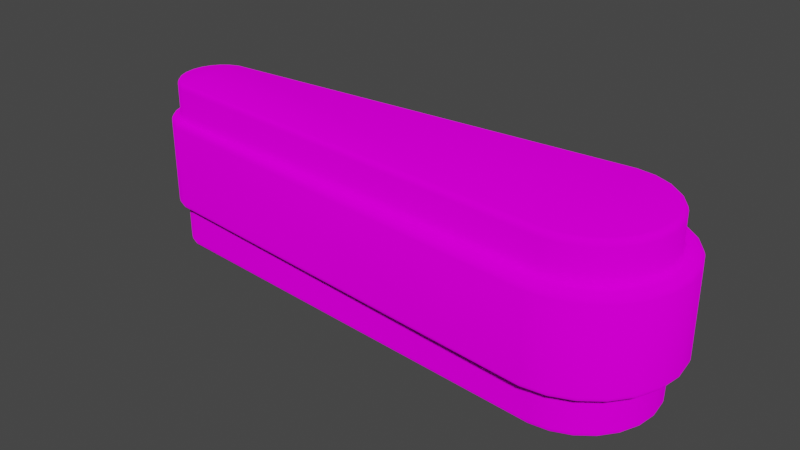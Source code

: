# Source: LeftFlipper.blend  (saved by Blender 2.82.7; exported with 4.5.12 LTS)
import bpy
from mathutils import Matrix  # noqa: F401  (used for matrix-valued properties, if any)

bpy.ops.wm.read_factory_settings(use_empty=True)
scene = bpy.context.scene
scene.name = 'Scene'

# ---- collections
col_collection = bpy.data.collections.new('Collection'); scene.collection.children.link(col_collection)

# ---- images (referenced by path relative to the original .blend; pixels are not part of the script)
import os
ASSET_DIR = os.environ.get("B2B_ASSET_DIR", "")  # directory of the original .blend (textures are referenced by path, not embedded)
HERE = os.path.dirname(os.path.abspath(__file__))  # packed textures are extracted next to this script under _unpacked/

def load_image(name, relpath, width, height, colorspace="sRGB"):
    """Load a texture the original file referenced (path relative to the .blend, or extracted next to this script)."""
    p = next((c for c in (os.path.join(HERE, relpath), os.path.join(ASSET_DIR, relpath)) if relpath and os.path.exists(c)), "")
    if p:
        img = bpy.data.images.load(p, check_existing=True)
        img.name = name
    else:  # same state as the original file: an image datablock whose file is absent (Cycles renders it pink)
        img = bpy.data.images.new(name, width, height)
        img.source = "FILE"
        img.filepath = "//" + (relpath or name)
    img.colorspace_settings.name = colorspace
    return img
img_starwarspinball_png = load_image('StarWarsPinball.png', 'StarWarsPinball.png', 1024, 1024, 'sRGB')

# ---- materials (node trees are filled in below, after node groups)
mat_material_001 = bpy.data.materials.new('Material.001')
mat_material_001.use_transparent_shadow = False

# ---- material node trees
mat_material_001.use_nodes = True; mat_material_001.node_tree.nodes.clear()
_N = mat_material_001.node_tree.nodes; _L = mat_material_001.node_tree.links
n0 = _N.new('ShaderNodeOutputMaterial'); n0.name = 'Material Output'; n0.location = (300, 300)
n1 = _N.new('ShaderNodeBsdfDiffuse'); n1.name = 'Diffuse BSDF'; n1.location = (115, 298)
n1.inputs[1].default_value = 0.5
n2 = _N.new('ShaderNodeTexImage'); n2.name = 'Image Texture'; n2.location = (-176, 328)
n2.image = img_starwarspinball_png
n3 = _N.new('ShaderNodeTexCoord'); n3.name = 'Texture Coordinate'; n3.location = (-395, 329)
_L.new(n1.outputs[0], n0.inputs[0])
_L.new(n2.outputs[0], n1.inputs[0])
_L.new(n3.outputs[2], n2.inputs[0])
n0.is_active_output = True

# ---- world
world_world = bpy.data.worlds.new('World'); scene.world = world_world
world_world.use_nodes = True; world_world.node_tree.nodes.clear()
_N = world_world.node_tree.nodes; _L = world_world.node_tree.links
n0 = _N.new('ShaderNodeOutputWorld'); n0.name = 'World Output'; n0.location = (300, 300)
n1 = _N.new('ShaderNodeBackground'); n1.name = 'Background'; n1.location = (10, 300)
n1.inputs[0].default_value = (0.05088, 0.05088, 0.05088, 1.0)
_L.new(n1.outputs[0], n0.inputs[0])
n0.is_active_output = True
world_world.color = (0.05088, 0.05088, 0.05088)
world_world.use_sun_shadow = False
world_world.sun_shadow_jitter_overblur = 0.0

# ---- meshes
me_cylinder_003 = bpy.data.meshes.new('Cylinder.003')
me_cylinder_003.from_pydata([(3.71e-09, 0.1308, -0.07113), (0.0, 0.1423, -0.05975), (1.855e-09, 0.1365, -0.06961), (4.968e-10, 0.1407, -0.06544), (0.0, 0.1423, 0.004219), (-1.095e-08, 0.1537, 0.0156), (-1.474e-09, 0.1438, 0.009909), (-5.482e-09, 0.148, 0.01407), (0.03385, 0.1263, -0.07113), (0.03682, 0.1374, -0.05975), (0.03533, 0.1319, -0.06961), (0.03642, 0.1359, -0.06544), (0.03979, 0.1485, 0.0156), (0.03682, 0.1374, 0.004219), (0.03831, 0.143, 0.01407), (0.03722, 0.1389, 0.009909), (0.06539, 0.1133, -0.07113), (0.07113, 0.1232, -0.05975), (0.06826, 0.1182, -0.06961), (0.07036, 0.1219, -0.06544), (0.07687, 0.1331, 0.0156), (0.07113, 0.1232, 0.004219), (0.074, 0.1282, 0.01407), (0.0719, 0.1245, 0.009909), (0.09248, 0.09248, -0.07113), (0.1006, 0.1006, -0.05975), (0.09654, 0.09654, -0.06961), (0.09951, 0.09951, -0.06544), (0.1087, 0.1087, 0.0156), (0.1006, 0.1006, 0.004219), (0.1047, 0.1047, 0.01407), (0.1017, 0.1017, 0.009909), (0.1133, 0.06539, -0.07113), (0.1232, 0.07113, -0.05975), (0.1182, 0.06826, -0.06961), (0.1219, 0.07036, -0.06544), (0.1331, 0.07687, 0.0156), (0.1232, 0.07113, 0.004219), (0.1282, 0.074, 0.01407), (0.1245, 0.0719, 0.009909), (0.1263, 0.03385, -0.07113), (0.1374, 0.03682, -0.05975), (0.1319, 0.03533, -0.06961), (0.1359, 0.03642, -0.06544), (0.1485, 0.03979, 0.0156), (0.1374, 0.03682, 0.004219), (0.143, 0.03831, 0.01407), (0.1389, 0.03722, 0.009909), (0.1308, 8.479e-09, -0.07113), (0.1423, 1.074e-08, -0.05975), (0.1365, 9.606e-09, -0.06961), (0.1407, 1.043e-08, -0.06544), (0.1537, -3.218e-08, 0.0156), (0.1423, 1.074e-08, 0.004219), (0.148, -1.072e-08, 0.01407), (0.1438, 4.993e-09, 0.009909), (0.1263, -0.03385, -0.07113), (0.1374, -0.03682, -0.05975), (0.1319, -0.03533, -0.06961), (0.1359, -0.03642, -0.06544), (0.1485, -0.03979, 0.0156), (0.1374, -0.03682, 0.004219), (0.143, -0.03831, 0.01407), (0.1389, -0.03722, 0.009909), (0.1133, -0.06539, -0.07113), (0.1232, -0.07113, -0.05975), (0.1182, -0.06826, -0.06961), (0.1219, -0.07036, -0.06544), (0.1331, -0.07687, 0.0156), (0.1232, -0.07113, 0.004219), (0.1282, -0.074, 0.01407), (0.1245, -0.0719, 0.009909), (0.09248, -0.09248, -0.07113), (0.1006, -0.1006, -0.05975), (0.09654, -0.09654, -0.06961), (0.09951, -0.09951, -0.06544), (0.1087, -0.1087, 0.0156), (0.1006, -0.1006, 0.004219), (0.1047, -0.1047, 0.01407), (0.1017, -0.1017, 0.009909), (0.06539, -0.1133, -0.07113), (0.07113, -0.1232, -0.05975), (0.06826, -0.1182, -0.06961), (0.07036, -0.1219, -0.06544), (0.07687, -0.1331, 0.0156), (0.07113, -0.1232, 0.004219), (0.074, -0.1282, 0.01407), (0.0719, -0.1245, 0.009909), (0.03385, -0.1263, -0.07113), (0.03682, -0.1374, -0.05975), (0.03533, -0.1319, -0.06961), (0.03642, -0.1359, -0.06544), (0.03979, -0.1485, 0.0156), (0.03682, -0.1374, 0.004219), (0.03831, -0.143, 0.01407), (0.03722, -0.1389, 0.009909), (4.756e-08, -0.1308, -0.07113), (5.54e-08, -0.1423, -0.05975), (5.146e-08, -0.1365, -0.06961), (5.434e-08, -0.1407, -0.06544), (4.892e-08, -0.1537, 0.0156), (5.54e-08, -0.1423, 0.004219), (5.215e-08, -0.148, 0.01407), (5.452e-08, -0.1438, 0.009909), (-0.8421, -0.06916, -0.07113), (-0.8438, -0.07523, -0.05975), (-0.843, -0.0722, -0.06961), (-0.8436, -0.07442, -0.06544), (-0.8454, -0.0813, 0.0156), (-0.8438, -0.07523, 0.004219), (-0.8446, -0.07827, 0.01407), (-0.844, -0.07605, 0.009909), (-0.8594, -0.06201, -0.07113), (-0.8626, -0.06745, -0.05975), (-0.861, -0.06473, -0.06961), (-0.8621, -0.06672, -0.06544), (-0.8657, -0.0729, 0.0156), (-0.8626, -0.06745, 0.004219), (-0.8641, -0.07017, 0.01407), (-0.863, -0.06818, 0.009909), (-0.8742, -0.05063, -0.07113), (-0.8787, -0.05508, -0.05975), (-0.8765, -0.05285, -0.06961), (-0.8781, -0.05448, -0.06544), (-0.8831, -0.05952, 0.0156), (-0.8787, -0.05508, 0.004219), (-0.8809, -0.0573, 0.01407), (-0.8793, -0.05567, 0.009909), (-0.8856, -0.0358, -0.07113), (-0.8911, -0.03894, -0.05975), (-0.8883, -0.03737, -0.06961), (-0.8903, -0.03852, -0.06544), (-0.8965, -0.04209, 0.0156), (-0.8911, -0.03894, 0.004219), (-0.8938, -0.04052, 0.01407), (-0.8918, -0.03936, 0.009909), (-0.8928, -0.01853, -0.07113), (-0.8988, -0.02016, -0.05975), (-0.8958, -0.01935, -0.06961), (-0.898, -0.01994, -0.06544), (-0.9049, -0.02179, 0.0156), (-0.8988, -0.02016, 0.004219), (-0.9019, -0.02097, 0.01407), (-0.8997, -0.02038, 0.009909), (-0.8952, 2.152e-07, -0.07113), (-0.9015, 2.094e-07, -0.05975), (-0.8984, 2.123e-07, -0.06961), (-0.9007, 2.101e-07, -0.06544), (-0.9078, 1.825e-07, 0.0156), (-0.9015, 2.094e-07, 0.004219), (-0.9046, 1.959e-07, 0.01407), (-0.9023, 2.057e-07, 0.009909), (-0.8928, 0.01853, -0.07113), (-0.8988, 0.02016, -0.05975), (-0.8958, 0.01935, -0.06961), (-0.898, 0.01994, -0.06544), (-0.9049, 0.02179, 0.0156), (-0.8988, 0.02016, 0.004219), (-0.9019, 0.02097, 0.01407), (-0.8997, 0.02038, 0.009909), (-0.8856, 0.0358, -0.07113), (-0.8911, 0.03894, -0.05975), (-0.8883, 0.03737, -0.06961), (-0.8903, 0.03852, -0.06544), (-0.8965, 0.04209, 0.0156), (-0.8911, 0.03894, 0.004219), (-0.8938, 0.04052, 0.01407), (-0.8918, 0.03937, 0.009909), (-0.8742, 0.05063, -0.07113), (-0.8787, 0.05508, -0.05975), (-0.8765, 0.05285, -0.06961), (-0.8781, 0.05448, -0.06544), (-0.8831, 0.05952, 0.0156), (-0.8787, 0.05508, 0.004219), (-0.8809, 0.0573, 0.01407), (-0.8793, 0.05567, 0.009909), (-0.8594, 0.06201, -0.07113), (-0.8626, 0.06745, -0.05975), (-0.861, 0.06473, -0.06961), (-0.8621, 0.06672, -0.06544), (-0.8657, 0.0729, 0.0156), (-0.8626, 0.06745, 0.004219), (-0.8641, 0.07017, 0.01407), (-0.863, 0.06818, 0.009909), (-0.8421, 0.06916, -0.07113), (-0.8438, 0.07523, -0.05975), (-0.843, 0.0722, -0.06961), (-0.8436, 0.07442, -0.06544), (-0.8454, 0.08131, 0.0156), (-0.8438, 0.07523, 0.004219), (-0.8446, 0.07827, 0.01407), (-0.844, 0.07605, 0.009909), (0.03682, 0.1374, 0.2075), (0.03979, 0.1485, 0.1962), (0.03722, 0.1389, 0.2018), (0.03831, 0.143, 0.1977), (-1.289e-08, 0.1537, 0.1962), (-1.199e-09, 0.1423, 0.2075), (-7.254e-09, 0.148, 0.1977), (-2.981e-09, 0.1438, 0.2018), (0.07113, 0.1232, 0.2075), (0.07687, 0.1331, 0.1962), (0.0719, 0.1245, 0.2018), (0.074, 0.1282, 0.1977), (0.1006, 0.1006, 0.2075), (0.1087, 0.1087, 0.1962), (0.1017, 0.1017, 0.2018), (0.1047, 0.1047, 0.1977), (0.1232, 0.07113, 0.2075), (0.1331, 0.07687, 0.1962), (0.1245, 0.0719, 0.2018), (0.1282, 0.074, 0.1977), (0.1374, 0.03682, 0.2075), (0.1485, 0.03979, 0.1962), (0.1389, 0.03722, 0.2018), (0.143, 0.03831, 0.1977), (0.1423, 1.074e-08, 0.2075), (0.1537, -3.218e-08, 0.1962), (0.1438, 4.993e-09, 0.2018), (0.148, -1.072e-08, 0.1977), (0.1374, -0.03682, 0.2075), (0.1485, -0.03979, 0.1962), (0.1389, -0.03722, 0.2018), (0.143, -0.03831, 0.1977), (0.1232, -0.07113, 0.2075), (0.1331, -0.07687, 0.1962), (0.1245, -0.0719, 0.2018), (0.1282, -0.074, 0.1977), (0.1006, -0.1006, 0.2075), (0.1087, -0.1087, 0.1962), (0.1017, -0.1017, 0.2018), (0.1047, -0.1047, 0.1977), (0.07113, -0.1232, 0.2075), (0.07687, -0.1331, 0.1962), (0.0719, -0.1245, 0.2018), (0.074, -0.1282, 0.1977), (0.03682, -0.1374, 0.2075), (0.03979, -0.1485, 0.1962), (0.03722, -0.1389, 0.2018), (0.03831, -0.143, 0.1977), (5.42e-08, -0.1423, 0.2075), (4.698e-08, -0.1537, 0.1962), (5.301e-08, -0.1438, 0.2018), (5.038e-08, -0.148, 0.1977), (-0.8438, -0.07523, 0.2075), (-0.8454, -0.0813, 0.1962), (-0.844, -0.07605, 0.2018), (-0.8446, -0.07827, 0.1977), (-0.8626, -0.06745, 0.2075), (-0.8657, -0.0729, 0.1962), (-0.863, -0.06818, 0.2018), (-0.8641, -0.07017, 0.1977), (-0.8787, -0.05508, 0.2075), (-0.8831, -0.05952, 0.1962), (-0.8793, -0.05567, 0.2018), (-0.8809, -0.0573, 0.1977), (-0.8911, -0.03894, 0.2075), (-0.8965, -0.04209, 0.1962), (-0.8918, -0.03936, 0.2018), (-0.8938, -0.04052, 0.1977), (-0.8988, -0.02016, 0.2075), (-0.9049, -0.02179, 0.1962), (-0.8997, -0.02038, 0.2018), (-0.9019, -0.02097, 0.1977), (-0.9015, 2.094e-07, 0.2075), (-0.9078, 1.825e-07, 0.1962), (-0.9023, 2.057e-07, 0.2018), (-0.9046, 1.959e-07, 0.1977), (-0.8988, 0.02016, 0.2075), (-0.9049, 0.02179, 0.1962), (-0.8997, 0.02038, 0.2018), (-0.9019, 0.02097, 0.1977), (-0.8911, 0.03894, 0.2075), (-0.8965, 0.04209, 0.1962), (-0.8918, 0.03937, 0.2018), (-0.8938, 0.04052, 0.1977), (-0.8787, 0.05508, 0.2075), (-0.8831, 0.05952, 0.1962), (-0.8793, 0.05567, 0.2018), (-0.8809, 0.0573, 0.1977), (-0.8626, 0.06745, 0.2075), (-0.8657, 0.0729, 0.1962), (-0.863, 0.06818, 0.2018), (-0.8641, 0.07017, 0.1977), (-0.8438, 0.07523, 0.2075), (-0.8454, 0.08131, 0.1962), (-0.844, 0.07605, 0.2018), (-0.8446, 0.07827, 0.1977), (0.03385, 0.1263, 0.2692), (0.03682, 0.1374, 0.2578), (0.03533, 0.1319, 0.2677), (0.03642, 0.1359, 0.2635), (1.454e-09, 0.1423, 0.2578), (6.227e-09, 0.1308, 0.2692), (2.319e-09, 0.1407, 0.2635), (4.058e-09, 0.1365, 0.2677), (0.06539, 0.1133, 0.2692), (0.07113, 0.1232, 0.2578), (0.06826, 0.1182, 0.2677), (0.07036, 0.1219, 0.2635), (0.09248, 0.09248, 0.2692), (0.1006, 0.1006, 0.2578), (0.09654, 0.09654, 0.2677), (0.09951, 0.09951, 0.2635), (0.1133, 0.06539, 0.2692), (0.1232, 0.07113, 0.2578), (0.1182, 0.06826, 0.2677), (0.1219, 0.07036, 0.2635), (0.1263, 0.03385, 0.2692), (0.1374, 0.03682, 0.2578), (0.1319, 0.03533, 0.2677), (0.1359, 0.03642, 0.2635), (0.1308, 7.817e-09, 0.2692), (0.1423, 1.074e-08, 0.2578), (0.1365, 9.291e-09, 0.2677), (0.1407, 1.036e-08, 0.2635), (0.1263, -0.03385, 0.2692), (0.1374, -0.03682, 0.2578), (0.1319, -0.03533, 0.2677), (0.1359, -0.03642, 0.2635), (0.1133, -0.06539, 0.2692), (0.1232, -0.07113, 0.2578), (0.1182, -0.06826, 0.2677), (0.1219, -0.07036, 0.2635), (0.09248, -0.09248, 0.2692), (0.1006, -0.1006, 0.2578), (0.09654, -0.09654, 0.2677), (0.09951, -0.09951, 0.2635), (0.06539, -0.1133, 0.2692), (0.07113, -0.1232, 0.2578), (0.06826, -0.1182, 0.2677), (0.07036, -0.1219, 0.2635), (0.03385, -0.1263, 0.2692), (0.03682, -0.1374, 0.2578), (0.03533, -0.1319, 0.2677), (0.03642, -0.1359, 0.2635), (4.955e-08, -0.1308, 0.2692), (5.685e-08, -0.1423, 0.2578), (5.343e-08, -0.1365, 0.2677), (5.611e-08, -0.1407, 0.2635), (-0.8421, -0.06916, 0.2692), (-0.8438, -0.07523, 0.2578), (-0.843, -0.0722, 0.2677), (-0.8436, -0.07442, 0.2635), (-0.8594, -0.06201, 0.2692), (-0.8626, -0.06745, 0.2578), (-0.861, -0.06473, 0.2677), (-0.8621, -0.06672, 0.2635), (-0.8742, -0.05063, 0.2692), (-0.8787, -0.05508, 0.2578), (-0.8765, -0.05285, 0.2677), (-0.8781, -0.05448, 0.2635), (-0.8856, -0.0358, 0.2692), (-0.8911, -0.03894, 0.2578), (-0.8883, -0.03737, 0.2677), (-0.8903, -0.03852, 0.2635), (-0.8928, -0.01853, 0.2692), (-0.8988, -0.02016, 0.2578), (-0.8958, -0.01935, 0.2677), (-0.898, -0.01994, 0.2635), (-0.8952, 2.151e-07, 0.2692), (-0.9015, 2.094e-07, 0.2578), (-0.8984, 2.122e-07, 0.2677), (-0.9007, 2.101e-07, 0.2635), (-0.8928, 0.01853, 0.2692), (-0.8988, 0.02016, 0.2578), (-0.8958, 0.01935, 0.2677), (-0.898, 0.01994, 0.2635), (-0.8856, 0.0358, 0.2692), (-0.8911, 0.03894, 0.2578), (-0.8883, 0.03737, 0.2677), (-0.8903, 0.03852, 0.2635), (-0.8742, 0.05063, 0.2692), (-0.8787, 0.05508, 0.2578), (-0.8765, 0.05285, 0.2677), (-0.8781, 0.05448, 0.2635), (-0.8594, 0.06201, 0.2692), (-0.8626, 0.06745, 0.2578), (-0.861, 0.06473, 0.2677), (-0.8621, 0.06672, 0.2635), (-0.8421, 0.06916, 0.2692), (-0.8438, 0.07523, 0.2578), (-0.843, 0.0722, 0.2677), (-0.8436, 0.07442, 0.2635), (0.04517, 0.1686, 0.02698), (0.0422, 0.1575, 0.0156), (0.04477, 0.1671, 0.02129), (0.04368, 0.163, 0.01712), (-1.982e-08, 0.163, 0.0156), (-3.09e-08, 0.1745, 0.02698), (-2.53e-08, 0.1688, 0.01712), (-2.936e-08, 0.173, 0.02129), (0.08726, 0.1511, 0.02698), (0.08152, 0.1412, 0.0156), (0.08649, 0.1498, 0.02129), (0.08439, 0.1462, 0.01712), (0.1234, 0.1234, 0.02698), (0.1153, 0.1153, 0.0156), (0.1223, 0.1223, 0.02129), (0.1193, 0.1193, 0.01712), (0.1511, 0.08726, 0.02698), (0.1412, 0.08152, 0.0156), (0.1498, 0.08649, 0.02129), (0.1462, 0.08439, 0.01712), (0.1686, 0.04517, 0.02698), (0.1575, 0.0422, 0.0156), (0.1671, 0.04477, 0.02129), (0.163, 0.04368, 0.01712), (0.1745, -1.099e-07, 0.02698), (0.163, -6.695e-08, 0.0156), (0.173, -1.041e-07, 0.02129), (0.1688, -8.841e-08, 0.01712), (0.1686, -0.04517, 0.02698), (0.1575, -0.0422, 0.0156), (0.1671, -0.04477, 0.02129), (0.163, -0.04368, 0.01712), (0.1511, -0.08726, 0.02698), (0.1412, -0.08152, 0.0156), (0.1498, -0.08649, 0.02129), (0.1462, -0.08439, 0.01712), (0.1234, -0.1234, 0.02698), (0.1153, -0.1153, 0.0156), (0.1223, -0.1223, 0.02129), (0.1193, -0.1193, 0.01712), (0.08726, -0.1511, 0.02698), (0.08152, -0.1412, 0.0156), (0.08649, -0.1498, 0.02129), (0.08439, -0.1462, 0.01712), (0.04517, -0.1686, 0.02698), (0.0422, -0.1575, 0.0156), (0.04477, -0.1671, 0.02129), (0.04368, -0.163, 0.01712), (3.706e-08, -0.1745, 0.02698), (4.367e-08, -0.163, 0.0156), (3.801e-08, -0.173, 0.02129), (4.043e-08, -0.1688, 0.01712), (-0.8483, -0.09229, 0.02698), (-0.8467, -0.08622, 0.0156), (-0.8481, -0.09148, 0.02129), (-0.8475, -0.08926, 0.01712), (-0.8714, -0.08275, 0.02698), (-0.8682, -0.07731, 0.0156), (-0.871, -0.08202, 0.02129), (-0.8698, -0.08003, 0.01712), (-0.8912, -0.06756, 0.02698), (-0.8867, -0.06312, 0.0156), (-0.8906, -0.06697, 0.02129), (-0.889, -0.06534, 0.01712), (-0.9064, -0.04777, 0.02698), (-0.9009, -0.04463, 0.0156), (-0.9056, -0.04735, 0.02129), (-0.9036, -0.0462, 0.01712), (-0.9159, -0.02473, 0.02698), (-0.9098, -0.0231, 0.0156), (-0.9151, -0.02451, 0.02129), (-0.9129, -0.02392, 0.01712), (-0.9192, 1.338e-07, 0.02698), (-0.9129, 1.607e-07, 0.0156), (-0.9183, 1.374e-07, 0.02129), (-0.916, 1.472e-07, 0.01712), (-0.9159, 0.02473, 0.02698), (-0.9098, 0.0231, 0.0156), (-0.9151, 0.02451, 0.02129), (-0.9129, 0.02392, 0.01712), (-0.9064, 0.04777, 0.02698), (-0.9009, 0.04463, 0.0156), (-0.9056, 0.04735, 0.02129), (-0.9036, 0.0462, 0.01712), (-0.8912, 0.06756, 0.02698), (-0.8867, 0.06312, 0.0156), (-0.8906, 0.06697, 0.02129), (-0.889, 0.06534, 0.01712), (-0.8714, 0.08275, 0.02698), (-0.8682, 0.07731, 0.0156), (-0.871, 0.08202, 0.02129), (-0.8698, 0.08003, 0.01712), (-0.8483, 0.09229, 0.02698), (-0.8467, 0.08622, 0.0156), (-0.8481, 0.09148, 0.02129), (-0.8475, 0.08926, 0.01712), (0.0422, 0.1575, 0.1962), (0.04517, 0.1686, 0.1848), (0.04368, 0.163, 0.1946), (0.04477, 0.1671, 0.1905), (-3.283e-08, 0.1745, 0.1848), (-2.188e-08, 0.163, 0.1962), (-3.141e-08, 0.173, 0.1905), (-2.74e-08, 0.1688, 0.1946), (0.08152, 0.1412, 0.1962), (0.08726, 0.1511, 0.1848), (0.08439, 0.1462, 0.1946), (0.08649, 0.1498, 0.1905), (0.1153, 0.1153, 0.1962), (0.1234, 0.1234, 0.1848), (0.1193, 0.1193, 0.1946), (0.1223, 0.1223, 0.1905), (0.1412, 0.08152, 0.1962), (0.1511, 0.08726, 0.1848), (0.1462, 0.08439, 0.1946), (0.1498, 0.08649, 0.1905), (0.1575, 0.0422, 0.1962), (0.1686, 0.04517, 0.1848), (0.163, 0.04368, 0.1946), (0.1671, 0.04477, 0.1905), (0.163, -6.695e-08, 0.1962), (0.1745, -1.099e-07, 0.1848), (0.1688, -8.841e-08, 0.1946), (0.173, -1.041e-07, 0.1905), (0.1575, -0.0422, 0.1962), (0.1686, -0.04517, 0.1848), (0.163, -0.04368, 0.1946), (0.1671, -0.04477, 0.1905), (0.1412, -0.08152, 0.1962), (0.1511, -0.08726, 0.1848), (0.1462, -0.08439, 0.1946), (0.1498, -0.08649, 0.1905), (0.1153, -0.1153, 0.1962), (0.1234, -0.1234, 0.1848), (0.1193, -0.1193, 0.1946), (0.1223, -0.1223, 0.1905), (0.08152, -0.1412, 0.1962), (0.08726, -0.1511, 0.1848), (0.08439, -0.1462, 0.1946), (0.08649, -0.1498, 0.1905), (0.0422, -0.1575, 0.1962), (0.04517, -0.1686, 0.1848), (0.04368, -0.163, 0.1946), (0.04477, -0.1671, 0.1905), (4.161e-08, -0.163, 0.1962), (3.513e-08, -0.1745, 0.1848), (3.832e-08, -0.1688, 0.1946), (3.595e-08, -0.173, 0.1905), (-0.8467, -0.08622, 0.1962), (-0.8483, -0.09229, 0.1848), (-0.8475, -0.08926, 0.1946), (-0.8481, -0.09148, 0.1905), (-0.8682, -0.07731, 0.1962), (-0.8714, -0.08275, 0.1848), (-0.8698, -0.08003, 0.1946), (-0.871, -0.08202, 0.1905), (-0.8867, -0.06312, 0.1962), (-0.8912, -0.06756, 0.1848), (-0.889, -0.06534, 0.1946), (-0.8906, -0.06697, 0.1905), (-0.9009, -0.04463, 0.1962), (-0.9064, -0.04777, 0.1848), (-0.9036, -0.0462, 0.1946), (-0.9056, -0.04735, 0.1905), (-0.9098, -0.0231, 0.1962), (-0.9159, -0.02473, 0.1848), (-0.9129, -0.02392, 0.1946), (-0.9151, -0.02451, 0.1905), (-0.9129, 1.607e-07, 0.1962), (-0.9192, 1.338e-07, 0.1848), (-0.916, 1.472e-07, 0.1946), (-0.9183, 1.374e-07, 0.1905), (-0.9098, 0.0231, 0.1962), (-0.9159, 0.02473, 0.1848), (-0.9129, 0.02392, 0.1946), (-0.9151, 0.02451, 0.1905), (-0.9009, 0.04463, 0.1962), (-0.9064, 0.04777, 0.1848), (-0.9036, 0.0462, 0.1946), (-0.9056, 0.04735, 0.1905), (-0.8867, 0.06312, 0.1962), (-0.8912, 0.06756, 0.1848), (-0.889, 0.06534, 0.1946), (-0.8906, 0.06697, 0.1905), (-0.8682, 0.07731, 0.1962), (-0.8714, 0.08275, 0.1848), (-0.8698, 0.08003, 0.1946), (-0.871, 0.08202, 0.1905), (-0.8467, 0.08622, 0.1962), (-0.8483, 0.09229, 0.1848), (-0.8475, 0.08926, 0.1946), (-0.8481, 0.09148, 0.1905)], [], [(189, 1, 185), (20, 385, 393), (28, 393, 397), (36, 397, 401), (44, 401, 405), (52, 405, 409), (60, 409, 413), (68, 413, 417), (76, 417, 421), (84, 421, 425), (92, 425, 429), (100, 429, 433), (108, 433, 437), (116, 437, 441), (124, 441, 445), (132, 445, 449), (132, 453, 140), (140, 457, 148), (148, 461, 156), (156, 465, 164), (164, 469, 172), (172, 473, 180), (85, 89, 81), (180, 477, 188), (5, 385, 12), (4, 9, 1), (212, 313, 216), (241, 524, 237), (205, 488, 201), (188, 388, 5), (193, 485, 196), (117, 121, 113), (45, 49, 41), (232, 333, 236), (376, 360, 344), (228, 329, 232), (149, 153, 145), (77, 81, 73), (280, 381, 284), (224, 325, 228), (276, 377, 280), (181, 185, 177), (109, 113, 105), (37, 41, 33), (220, 321, 224), (272, 373, 276), (216, 317, 220), (141, 145, 137), (69, 73, 65), (268, 369, 272), (389, 481, 384), (269, 560, 556), (249, 532, 245), (217, 500, 213), (273, 564, 560), (253, 536, 249), (221, 504, 217), (281, 564, 277), (257, 540, 253), (225, 508, 221), (281, 572, 568), (201, 480, 193), (257, 548, 544), (229, 512, 225), (285, 485, 572), (284, 292, 197), (261, 552, 548), (233, 516, 229), (209, 492, 205), (264, 365, 268), (237, 520, 233), (213, 496, 209), (265, 556, 552), (245, 528, 241), (408, 509, 412), (428, 529, 432), (448, 549, 452), (468, 569, 472), (400, 501, 404), (420, 521, 424), (440, 541, 444), (460, 561, 464), (392, 493, 396), (476, 484, 389), (412, 513, 416), (432, 533, 436), (452, 553, 456), (472, 573, 476), (404, 505, 408), (424, 525, 428), (444, 545, 448), (464, 565, 468), (396, 497, 400), (416, 517, 420), (384, 489, 392), (436, 537, 440), (456, 557, 460), (157, 161, 153), (236, 337, 240), (240, 341, 244), (53, 57, 49), (125, 129, 121), (13, 17, 9), (244, 345, 248), (192, 292, 289), (21, 25, 17), (93, 97, 89), (165, 169, 161), (248, 349, 252), (192, 297, 200), (252, 353, 256), (61, 65, 57), (133, 137, 129), (200, 301, 204), (256, 357, 260), (204, 305, 208), (29, 33, 25), (101, 105, 97), (173, 177, 169), (260, 361, 264), (208, 309, 212), (1, 11, 3), (3, 10, 2), (10, 0, 2), (4, 15, 13), (6, 14, 15), (14, 5, 12), (17, 11, 9), (19, 10, 11), (10, 16, 8), (13, 23, 21), (23, 14, 22), (22, 12, 20), (17, 27, 19), (19, 26, 18), (18, 24, 16), (29, 23, 31), (31, 22, 30), (30, 20, 28), (25, 35, 27), (35, 26, 27), (26, 32, 24), (37, 31, 39), (39, 30, 38), (38, 28, 36), (33, 43, 35), (43, 34, 35), (34, 40, 32), (45, 39, 47), (47, 38, 46), (46, 36, 44), (49, 43, 41), (43, 50, 42), (42, 48, 40), (53, 47, 55), (55, 46, 54), (54, 44, 52), (57, 51, 49), (59, 50, 51), (58, 48, 50), (61, 55, 63), (63, 54, 62), (62, 52, 60), (65, 59, 57), (67, 58, 59), (66, 56, 58), (69, 63, 71), (71, 62, 70), (70, 60, 68), (73, 67, 65), (75, 66, 67), (74, 64, 66), (77, 71, 79), (79, 70, 78), (78, 68, 76), (81, 75, 73), (83, 74, 75), (82, 72, 74), (85, 79, 87), (87, 78, 86), (86, 76, 84), (89, 83, 81), (91, 82, 83), (90, 80, 82), (93, 87, 95), (95, 86, 94), (94, 84, 92), (97, 91, 89), (99, 90, 91), (98, 88, 90), (93, 103, 101), (103, 94, 102), (102, 92, 100), (97, 107, 99), (99, 106, 98), (98, 104, 96), (109, 103, 111), (111, 102, 110), (110, 100, 108), (105, 115, 107), (115, 106, 107), (106, 112, 104), (117, 111, 119), (111, 118, 119), (118, 108, 116), (113, 123, 115), (123, 114, 115), (114, 120, 112), (125, 119, 127), (119, 126, 127), (118, 124, 126), (129, 123, 121), (131, 122, 123), (122, 128, 120), (133, 127, 135), (127, 134, 135), (134, 124, 132), (137, 131, 129), (139, 130, 131), (138, 128, 130), (133, 143, 141), (135, 142, 143), (134, 140, 142), (145, 139, 137), (147, 138, 139), (138, 144, 136), (141, 151, 149), (143, 150, 151), (142, 148, 150), (145, 155, 147), (147, 154, 146), (154, 144, 146), (149, 159, 157), (151, 158, 159), (150, 156, 158), (161, 155, 153), (155, 162, 154), (154, 160, 152), (157, 167, 165), (159, 166, 167), (158, 164, 166), (161, 171, 163), (163, 170, 162), (170, 160, 162), (165, 175, 173), (175, 166, 174), (174, 164, 172), (169, 179, 171), (179, 170, 171), (178, 168, 170), (173, 183, 181), (183, 174, 182), (174, 180, 182), (185, 179, 177), (187, 178, 179), (178, 184, 176), (189, 183, 191), (191, 182, 190), (182, 188, 190), (1, 187, 185), (3, 186, 187), (2, 184, 186), (189, 6, 4), (191, 7, 6), (190, 5, 7), (196, 195, 193), (198, 194, 195), (199, 192, 194), (193, 203, 201), (195, 202, 203), (194, 200, 202), (201, 207, 205), (203, 206, 207), (202, 204, 206), (205, 211, 209), (207, 210, 211), (206, 208, 210), (209, 215, 213), (211, 214, 215), (210, 212, 214), (213, 219, 217), (215, 218, 219), (214, 216, 218), (217, 223, 221), (219, 222, 223), (218, 220, 222), (221, 227, 225), (223, 226, 227), (222, 224, 226), (225, 231, 229), (227, 230, 231), (226, 228, 230), (229, 235, 233), (231, 234, 235), (230, 232, 234), (233, 239, 237), (235, 238, 239), (234, 236, 238), (237, 243, 241), (239, 242, 243), (238, 240, 242), (241, 247, 245), (243, 246, 247), (242, 244, 246), (245, 251, 249), (247, 250, 251), (246, 248, 250), (253, 251, 255), (255, 250, 254), (250, 252, 254), (253, 259, 257), (255, 258, 259), (254, 256, 258), (261, 259, 263), (259, 262, 263), (262, 256, 260), (261, 267, 265), (267, 262, 266), (262, 264, 266), (269, 267, 271), (271, 266, 270), (270, 264, 268), (273, 271, 275), (275, 270, 274), (274, 268, 272), (273, 279, 277), (275, 278, 279), (274, 276, 278), (281, 279, 283), (279, 282, 283), (282, 276, 280), (285, 283, 287), (283, 286, 287), (282, 284, 286), (196, 287, 198), (198, 286, 199), (199, 284, 197), (292, 291, 289), (294, 290, 291), (290, 293, 288), (289, 299, 297), (291, 298, 299), (290, 296, 298), (297, 303, 301), (299, 302, 303), (298, 300, 302), (301, 307, 305), (303, 306, 307), (302, 304, 306), (305, 311, 309), (307, 310, 311), (306, 308, 310), (309, 315, 313), (311, 314, 315), (310, 312, 314), (317, 315, 319), (319, 314, 318), (318, 312, 316), (321, 319, 323), (323, 318, 322), (322, 316, 320), (325, 323, 327), (327, 322, 326), (326, 320, 324), (325, 331, 329), (331, 326, 330), (330, 324, 328), (333, 331, 335), (331, 334, 335), (330, 332, 334), (333, 339, 337), (339, 334, 338), (338, 332, 336), (337, 343, 341), (339, 342, 343), (338, 340, 342), (341, 347, 345), (343, 346, 347), (342, 344, 346), (349, 347, 351), (351, 346, 350), (346, 348, 350), (349, 355, 353), (355, 350, 354), (350, 352, 354), (353, 359, 357), (355, 358, 359), (354, 356, 358), (357, 363, 361), (363, 358, 362), (358, 360, 362), (361, 367, 365), (363, 366, 367), (366, 360, 364), (365, 371, 369), (367, 370, 371), (366, 368, 370), (369, 375, 373), (371, 374, 375), (370, 372, 374), (373, 379, 377), (379, 374, 378), (378, 372, 376), (381, 379, 383), (383, 378, 382), (382, 376, 380), (292, 383, 294), (294, 382, 295), (295, 380, 293), (385, 390, 387), (390, 386, 387), (391, 384, 386), (393, 387, 395), (387, 394, 395), (394, 384, 392), (397, 395, 399), (399, 394, 398), (398, 392, 396), (401, 399, 403), (403, 398, 402), (402, 396, 400), (405, 403, 407), (407, 402, 406), (406, 400, 404), (409, 407, 411), (411, 406, 410), (410, 404, 408), (413, 411, 415), (415, 410, 414), (414, 408, 412), (417, 415, 419), (419, 414, 418), (414, 416, 418), (421, 419, 423), (423, 418, 422), (418, 420, 422), (425, 423, 427), (427, 422, 426), (426, 420, 424), (429, 427, 431), (431, 426, 430), (426, 428, 430), (433, 431, 435), (431, 434, 435), (430, 432, 434), (437, 435, 439), (439, 434, 438), (434, 436, 438), (441, 439, 443), (439, 442, 443), (438, 440, 442), (445, 443, 447), (443, 446, 447), (442, 444, 446), (445, 451, 449), (447, 450, 451), (450, 444, 448), (449, 455, 453), (451, 454, 455), (450, 452, 454), (453, 459, 457), (455, 458, 459), (458, 452, 456), (457, 463, 461), (459, 462, 463), (458, 460, 462), (461, 467, 465), (463, 466, 467), (466, 460, 464), (465, 471, 469), (467, 470, 471), (466, 468, 470), (469, 475, 473), (475, 470, 474), (470, 472, 474), (473, 479, 477), (479, 474, 478), (474, 476, 478), (477, 390, 388), (479, 391, 390), (391, 476, 389), (481, 486, 483), (486, 482, 483), (487, 480, 482), (481, 491, 489), (491, 482, 490), (482, 488, 490), (489, 495, 493), (491, 494, 495), (490, 492, 494), (493, 499, 497), (495, 498, 499), (494, 496, 498), (501, 499, 503), (499, 502, 503), (498, 500, 502), (501, 507, 505), (503, 506, 507), (502, 504, 506), (505, 511, 509), (507, 510, 511), (506, 508, 510), (509, 515, 513), (511, 514, 515), (510, 512, 514), (513, 519, 517), (515, 518, 519), (514, 516, 518), (517, 523, 521), (519, 522, 523), (518, 520, 522), (521, 527, 525), (523, 526, 527), (522, 524, 526), (525, 531, 529), (527, 530, 531), (526, 528, 530), (533, 531, 535), (531, 534, 535), (530, 532, 534), (533, 539, 537), (539, 534, 538), (534, 536, 538), (537, 543, 541), (543, 538, 542), (538, 540, 542), (545, 543, 547), (547, 542, 546), (546, 540, 544), (549, 547, 551), (551, 546, 550), (550, 544, 548), (549, 555, 553), (555, 550, 554), (554, 548, 552), (553, 559, 557), (559, 554, 558), (558, 552, 556), (557, 563, 561), (563, 558, 562), (562, 556, 560), (565, 563, 567), (567, 562, 566), (566, 560, 564), (565, 571, 569), (567, 570, 571), (570, 564, 568), (573, 571, 575), (571, 574, 575), (574, 568, 572), (573, 486, 484), (486, 574, 487), (487, 572, 485), (120, 152, 184), (189, 4, 1), (20, 12, 385), (28, 20, 393), (36, 28, 397), (44, 36, 401), (52, 44, 405), (60, 52, 409), (68, 60, 413), (76, 68, 417), (84, 76, 421), (92, 84, 425), (100, 92, 429), (108, 100, 433), (116, 108, 437), (124, 116, 441), (132, 124, 445), (132, 449, 453), (140, 453, 457), (148, 457, 461), (156, 461, 465), (164, 465, 469), (172, 469, 473), (85, 93, 89), (180, 473, 477), (5, 388, 385), (4, 13, 9), (212, 309, 313), (241, 528, 524), (205, 492, 488), (188, 477, 388), (193, 480, 485), (117, 125, 121), (45, 53, 49), (232, 329, 333), (296, 288, 293), (293, 380, 336), (380, 376, 340), (336, 380, 340), (376, 372, 368), (368, 364, 376), (364, 360, 376), (360, 356, 352), (352, 348, 360), (348, 344, 360), (344, 340, 376), (336, 332, 328), (328, 324, 320), (320, 316, 312), (312, 308, 304), (304, 300, 312), (300, 296, 312), (296, 293, 328), (328, 293, 336), (328, 320, 296), (320, 312, 296), (228, 325, 329), (149, 157, 153), (77, 85, 81), (280, 377, 381), (224, 321, 325), (276, 373, 377), (181, 189, 185), (109, 117, 113), (37, 45, 41), (220, 317, 321), (272, 369, 373), (216, 313, 317), (141, 149, 145), (69, 77, 73), (268, 365, 369), (389, 484, 481), (269, 273, 560), (249, 536, 532), (217, 504, 500), (273, 277, 564), (253, 540, 536), (221, 508, 504), (281, 568, 564), (257, 544, 540), (225, 512, 508), (281, 285, 572), (201, 488, 480), (257, 261, 548), (229, 516, 512), (285, 196, 485), (284, 381, 292), (261, 265, 552), (233, 520, 516), (209, 496, 492), (264, 361, 365), (237, 524, 520), (213, 500, 496), (265, 269, 556), (245, 532, 528), (408, 505, 509), (428, 525, 529), (448, 545, 549), (468, 565, 569), (400, 497, 501), (420, 517, 521), (440, 537, 541), (460, 557, 561), (392, 489, 493), (476, 573, 484), (412, 509, 513), (432, 529, 533), (452, 549, 553), (472, 569, 573), (404, 501, 505), (424, 521, 525), (444, 541, 545), (464, 561, 565), (396, 493, 497), (416, 513, 517), (384, 481, 489), (436, 533, 537), (456, 553, 557), (157, 165, 161), (236, 333, 337), (240, 337, 341), (53, 61, 57), (125, 133, 129), (13, 21, 17), (244, 341, 345), (192, 197, 292), (21, 29, 25), (93, 101, 97), (165, 173, 169), (248, 345, 349), (192, 289, 297), (252, 349, 353), (61, 69, 65), (133, 141, 137), (200, 297, 301), (256, 353, 357), (204, 301, 305), (29, 37, 33), (101, 109, 105), (173, 181, 177), (260, 357, 361), (208, 305, 309), (1, 9, 11), (3, 11, 10), (10, 8, 0), (4, 6, 15), (6, 7, 14), (14, 7, 5), (17, 19, 11), (19, 18, 10), (10, 18, 16), (13, 15, 23), (23, 15, 14), (22, 14, 12), (17, 25, 27), (19, 27, 26), (18, 26, 24), (29, 21, 23), (31, 23, 22), (30, 22, 20), (25, 33, 35), (35, 34, 26), (26, 34, 32), (37, 29, 31), (39, 31, 30), (38, 30, 28), (33, 41, 43), (43, 42, 34), (34, 42, 40), (45, 37, 39), (47, 39, 38), (46, 38, 36), (49, 51, 43), (43, 51, 50), (42, 50, 48), (53, 45, 47), (55, 47, 46), (54, 46, 44), (57, 59, 51), (59, 58, 50), (58, 56, 48), (61, 53, 55), (63, 55, 54), (62, 54, 52), (65, 67, 59), (67, 66, 58), (66, 64, 56), (69, 61, 63), (71, 63, 62), (70, 62, 60), (73, 75, 67), (75, 74, 66), (74, 72, 64), (77, 69, 71), (79, 71, 70), (78, 70, 68), (81, 83, 75), (83, 82, 74), (82, 80, 72), (85, 77, 79), (87, 79, 78), (86, 78, 76), (89, 91, 83), (91, 90, 82), (90, 88, 80), (93, 85, 87), (95, 87, 86), (94, 86, 84), (97, 99, 91), (99, 98, 90), (98, 96, 88), (93, 95, 103), (103, 95, 94), (102, 94, 92), (97, 105, 107), (99, 107, 106), (98, 106, 104), (109, 101, 103), (111, 103, 102), (110, 102, 100), (105, 113, 115), (115, 114, 106), (106, 114, 112), (117, 109, 111), (111, 110, 118), (118, 110, 108), (113, 121, 123), (123, 122, 114), (114, 122, 120), (125, 117, 119), (119, 118, 126), (118, 116, 124), (129, 131, 123), (131, 130, 122), (122, 130, 128), (133, 125, 127), (127, 126, 134), (134, 126, 124), (137, 139, 131), (139, 138, 130), (138, 136, 128), (133, 135, 143), (135, 134, 142), (134, 132, 140), (145, 147, 139), (147, 146, 138), (138, 146, 144), (141, 143, 151), (143, 142, 150), (142, 140, 148), (145, 153, 155), (147, 155, 154), (154, 152, 144), (149, 151, 159), (151, 150, 158), (150, 148, 156), (161, 163, 155), (155, 163, 162), (154, 162, 160), (157, 159, 167), (159, 158, 166), (158, 156, 164), (161, 169, 171), (163, 171, 170), (170, 168, 160), (165, 167, 175), (175, 167, 166), (174, 166, 164), (169, 177, 179), (179, 178, 170), (178, 176, 168), (173, 175, 183), (183, 175, 174), (174, 172, 180), (185, 187, 179), (187, 186, 178), (178, 186, 184), (189, 181, 183), (191, 183, 182), (182, 180, 188), (1, 3, 187), (3, 2, 186), (2, 0, 184), (189, 191, 6), (191, 190, 7), (190, 188, 5), (196, 198, 195), (198, 199, 194), (199, 197, 192), (193, 195, 203), (195, 194, 202), (194, 192, 200), (201, 203, 207), (203, 202, 206), (202, 200, 204), (205, 207, 211), (207, 206, 210), (206, 204, 208), (209, 211, 215), (211, 210, 214), (210, 208, 212), (213, 215, 219), (215, 214, 218), (214, 212, 216), (217, 219, 223), (219, 218, 222), (218, 216, 220), (221, 223, 227), (223, 222, 226), (222, 220, 224), (225, 227, 231), (227, 226, 230), (226, 224, 228), (229, 231, 235), (231, 230, 234), (230, 228, 232), (233, 235, 239), (235, 234, 238), (234, 232, 236), (237, 239, 243), (239, 238, 242), (238, 236, 240), (241, 243, 247), (243, 242, 246), (242, 240, 244), (245, 247, 251), (247, 246, 250), (246, 244, 248), (253, 249, 251), (255, 251, 250), (250, 248, 252), (253, 255, 259), (255, 254, 258), (254, 252, 256), (261, 257, 259), (259, 258, 262), (262, 258, 256), (261, 263, 267), (267, 263, 262), (262, 260, 264), (269, 265, 267), (271, 267, 266), (270, 266, 264), (273, 269, 271), (275, 271, 270), (274, 270, 268), (273, 275, 279), (275, 274, 278), (274, 272, 276), (281, 277, 279), (279, 278, 282), (282, 278, 276), (285, 281, 283), (283, 282, 286), (282, 280, 284), (196, 285, 287), (198, 287, 286), (199, 286, 284), (292, 294, 291), (294, 295, 290), (290, 295, 293), (289, 291, 299), (291, 290, 298), (290, 288, 296), (297, 299, 303), (299, 298, 302), (298, 296, 300), (301, 303, 307), (303, 302, 306), (302, 300, 304), (305, 307, 311), (307, 306, 310), (306, 304, 308), (309, 311, 315), (311, 310, 314), (310, 308, 312), (317, 313, 315), (319, 315, 314), (318, 314, 312), (321, 317, 319), (323, 319, 318), (322, 318, 316), (325, 321, 323), (327, 323, 322), (326, 322, 320), (325, 327, 331), (331, 327, 326), (330, 326, 324), (333, 329, 331), (331, 330, 334), (330, 328, 332), (333, 335, 339), (339, 335, 334), (338, 334, 332), (337, 339, 343), (339, 338, 342), (338, 336, 340), (341, 343, 347), (343, 342, 346), (342, 340, 344), (349, 345, 347), (351, 347, 346), (346, 344, 348), (349, 351, 355), (355, 351, 350), (350, 348, 352), (353, 355, 359), (355, 354, 358), (354, 352, 356), (357, 359, 363), (363, 359, 358), (358, 356, 360), (361, 363, 367), (363, 362, 366), (366, 362, 360), (365, 367, 371), (367, 366, 370), (366, 364, 368), (369, 371, 375), (371, 370, 374), (370, 368, 372), (373, 375, 379), (379, 375, 374), (378, 374, 372), (381, 377, 379), (383, 379, 378), (382, 378, 376), (292, 381, 383), (294, 383, 382), (295, 382, 380), (385, 388, 390), (390, 391, 386), (391, 389, 384), (393, 385, 387), (387, 386, 394), (394, 386, 384), (397, 393, 395), (399, 395, 394), (398, 394, 392), (401, 397, 399), (403, 399, 398), (402, 398, 396), (405, 401, 403), (407, 403, 402), (406, 402, 400), (409, 405, 407), (411, 407, 406), (410, 406, 404), (413, 409, 411), (415, 411, 410), (414, 410, 408), (417, 413, 415), (419, 415, 414), (414, 412, 416), (421, 417, 419), (423, 419, 418), (418, 416, 420), (425, 421, 423), (427, 423, 422), (426, 422, 420), (429, 425, 427), (431, 427, 426), (426, 424, 428), (433, 429, 431), (431, 430, 434), (430, 428, 432), (437, 433, 435), (439, 435, 434), (434, 432, 436), (441, 437, 439), (439, 438, 442), (438, 436, 440), (445, 441, 443), (443, 442, 446), (442, 440, 444), (445, 447, 451), (447, 446, 450), (450, 446, 444), (449, 451, 455), (451, 450, 454), (450, 448, 452), (453, 455, 459), (455, 454, 458), (458, 454, 452), (457, 459, 463), (459, 458, 462), (458, 456, 460), (461, 463, 467), (463, 462, 466), (466, 462, 460), (465, 467, 471), (467, 466, 470), (466, 464, 468), (469, 471, 475), (475, 471, 470), (470, 468, 472), (473, 475, 479), (479, 475, 474), (474, 472, 476), (477, 479, 390), (479, 478, 391), (391, 478, 476), (481, 484, 486), (486, 487, 482), (487, 485, 480), (481, 483, 491), (491, 483, 482), (482, 480, 488), (489, 491, 495), (491, 490, 494), (490, 488, 492), (493, 495, 499), (495, 494, 498), (494, 492, 496), (501, 497, 499), (499, 498, 502), (498, 496, 500), (501, 503, 507), (503, 502, 506), (502, 500, 504), (505, 507, 511), (507, 506, 510), (506, 504, 508), (509, 511, 515), (511, 510, 514), (510, 508, 512), (513, 515, 519), (515, 514, 518), (514, 512, 516), (517, 519, 523), (519, 518, 522), (518, 516, 520), (521, 523, 527), (523, 522, 526), (522, 520, 524), (525, 527, 531), (527, 526, 530), (526, 524, 528), (533, 529, 531), (531, 530, 534), (530, 528, 532), (533, 535, 539), (539, 535, 534), (534, 532, 536), (537, 539, 543), (543, 539, 538), (538, 536, 540), (545, 541, 543), (547, 543, 542), (546, 542, 540), (549, 545, 547), (551, 547, 546), (550, 546, 544), (549, 551, 555), (555, 551, 550), (554, 550, 548), (553, 555, 559), (559, 555, 554), (558, 554, 552), (557, 559, 563), (563, 559, 558), (562, 558, 556), (565, 561, 563), (567, 563, 562), (566, 562, 560), (565, 567, 571), (567, 566, 570), (570, 566, 564), (573, 569, 571), (571, 570, 574), (574, 570, 568), (573, 575, 486), (486, 575, 574), (487, 574, 572), (184, 0, 96), (0, 8, 56), (8, 16, 24), (24, 32, 56), (32, 40, 56), (40, 48, 56), (56, 64, 72), (72, 80, 88), (88, 96, 0), (96, 104, 184), (104, 112, 120), (120, 128, 136), (136, 144, 152), (152, 160, 168), (168, 176, 152), (176, 184, 152), (0, 56, 88), (8, 24, 56), (56, 72, 88), (104, 120, 184), (120, 136, 152)])
me_cylinder_003.polygons.foreach_set('use_smooth', [True] * 1148)
_uv = me_cylinder_003.uv_layers.new(name='UVMap')
_uv.uv.foreach_set('vector', [0.8774, 0.7078, 0.8755, 0.6915, 0.8774, 0.6915, 0.9296, 0.574, 0.9315, 0.574, 0.9296, 0.574, 0.9278, 0.574, 0.9296, 0.574, 0.9278, 0.574, 0.926, 0.574, 0.9278, 0.574, 0.926, 0.574, 0.9241, 0.574, 0.926, 0.574, 0.9241, 0.574, 0.9223, 0.574, 0.9241, 0.574, 0.9223, 0.574, 0.9204, 0.574, 0.9223, 0.574, 0.9204, 0.574, 0.9186, 0.574, 0.9204, 0.574, 0.9186, 0.574, 0.9168, 0.574, 0.9186, 0.574, 0.9168, 0.574, 0.9149, 0.574, 0.9168, 0.574, 0.9149, 0.574, 0.9131, 0.574, 0.9149, 0.574, 0.9131, 0.574, 0.9113, 0.574, 0.9131, 0.574, 0.9113, 0.574, 0.9094, 0.574, 0.9113, 0.574, 0.9094, 0.574, 0.9076, 0.574, 0.9094, 0.574, 0.9076, 0.574, 0.9057, 0.574, 0.9076, 0.574, 0.9057, 0.574, 0.9039, 0.574, 0.9057, 0.574, 0.9039, 0.574, 0.9039, 0.574, 0.9021, 0.574, 0.9021, 0.574, 0.9021, 0.574, 0.9002, 0.574, 0.9002, 0.574, 0.9002, 0.574, 0.8984, 0.574, 0.8984, 0.574, 0.8984, 0.574, 0.8966, 0.574, 0.8966, 0.574, 0.8966, 0.574, 0.8947, 0.574, 0.8947, 0.574, 0.8947, 0.574, 0.8929, 0.574, 0.8929, 0.574, 0.9013, 0.7078, 0.8994, 0.6915, 0.9013, 0.6915, 0.8929, 0.574, 0.891, 0.574, 0.891, 0.574, 0.9333, 0.574, 0.9315, 0.574, 0.9315, 0.574, 0.9196, 0.7078, 0.9178, 0.6915, 0.9196, 0.6915, 0.9104, 0.7107, 0.9086, 0.7107, 0.9086, 0.7107, 0.9113, 0.574, 0.9131, 0.574, 0.9131, 0.574, 0.9278, 0.574, 0.9296, 0.574, 0.9296, 0.574, 0.891, 0.574, 0.8892, 0.574, 0.8892, 0.574, 0.9315, 0.574, 0.9333, 0.574, 0.9333, 0.574, 0.8939, 0.7078, 0.8921, 0.6915, 0.8939, 0.6915, 0.9104, 0.7078, 0.9086, 0.6915, 0.9104, 0.6915, 0.9013, 0.7107, 0.8994, 0.7107, 0.8994, 0.7107, 0.8817, 0.686, 0.8768, 0.6776, 0.8817, 0.6692, 0.9031, 0.7107, 0.9013, 0.7107, 0.9013, 0.7107, 0.8866, 0.7078, 0.8847, 0.6915, 0.8866, 0.6915, 0.9031, 0.7078, 0.9013, 0.6915, 0.9031, 0.6915, 0.8792, 0.7107, 0.8774, 0.7107, 0.8774, 0.7107, 0.9049, 0.7107, 0.9031, 0.7107, 0.9031, 0.7107, 0.8811, 0.7107, 0.8792, 0.7107, 0.8792, 0.7107, 0.8792, 0.7078, 0.8774, 0.6915, 0.8792, 0.6915, 0.8957, 0.7078, 0.8939, 0.6915, 0.8957, 0.6915, 0.9123, 0.7078, 0.9104, 0.6915, 0.9123, 0.6915, 0.9068, 0.7107, 0.9049, 0.7107, 0.9049, 0.7107, 0.8829, 0.7107, 0.8811, 0.7107, 0.8811, 0.7107, 0.9086, 0.7107, 0.9068, 0.7107, 0.9068, 0.7107, 0.8884, 0.7078, 0.8866, 0.6915, 0.8884, 0.6915, 0.9049, 0.7078, 0.9031, 0.6915, 0.9049, 0.6915, 0.8847, 0.7107, 0.8829, 0.7107, 0.8829, 0.7107, 0.9333, 0.574, 0.9315, 0.574, 0.9315, 0.574, 0.8984, 0.574, 0.8966, 0.574, 0.8984, 0.574, 0.9076, 0.574, 0.9094, 0.574, 0.9094, 0.574, 0.9223, 0.574, 0.9241, 0.574, 0.9241, 0.574, 0.8966, 0.574, 0.8947, 0.574, 0.8966, 0.574, 0.9057, 0.574, 0.9076, 0.574, 0.9076, 0.574, 0.9204, 0.574, 0.9223, 0.574, 0.9223, 0.574, 0.8929, 0.574, 0.8947, 0.574, 0.8947, 0.574, 0.9039, 0.574, 0.9057, 0.574, 0.9057, 0.574, 0.9186, 0.574, 0.9204, 0.574, 0.9204, 0.574, 0.8929, 0.574, 0.891, 0.574, 0.8929, 0.574, 0.9296, 0.574, 0.9315, 0.574, 0.9315, 0.574, 0.9039, 0.574, 0.9021, 0.574, 0.9039, 0.574, 0.9168, 0.574, 0.9186, 0.574, 0.9186, 0.574, 0.891, 0.574, 0.8892, 0.574, 0.891, 0.574, 0.8774, 0.7107, 0.8755, 0.7107, 0.8755, 0.7107, 0.9021, 0.574, 0.9002, 0.574, 0.9021, 0.574, 0.9149, 0.574, 0.9168, 0.574, 0.9168, 0.574, 0.926, 0.574, 0.9278, 0.574, 0.9278, 0.574, 0.8866, 0.7107, 0.8847, 0.7107, 0.8847, 0.7107, 0.9131, 0.574, 0.9149, 0.574, 0.9149, 0.574, 0.9241, 0.574, 0.926, 0.574, 0.926, 0.574, 0.9002, 0.574, 0.8984, 0.574, 0.9002, 0.574, 0.9094, 0.574, 0.9113, 0.574, 0.9113, 0.574, 0.9223, 0.574, 0.9204, 0.574, 0.9204, 0.574, 0.9326, 0.5741, 0.9308, 0.5741, 0.9308, 0.5741, 0.9235, 0.5741, 0.9216, 0.5741, 0.9216, 0.5741, 0.8947, 0.574, 0.8929, 0.574, 0.8929, 0.574, 0.926, 0.574, 0.9241, 0.574, 0.9241, 0.574, 0.9363, 0.5741, 0.9345, 0.5741, 0.9345, 0.5741, 0.9271, 0.5741, 0.9253, 0.5741, 0.9253, 0.5741, 0.8984, 0.574, 0.8966, 0.574, 0.8966, 0.574, 0.9296, 0.574, 0.9278, 0.574, 0.9278, 0.574, 0.891, 0.574, 0.8892, 0.574, 0.8892, 0.574, 0.94, 0.5741, 0.9382, 0.5741, 0.9382, 0.5741, 0.9308, 0.5741, 0.929, 0.5741, 0.929, 0.5741, 0.9021, 0.574, 0.9002, 0.574, 0.9002, 0.574, 0.8929, 0.574, 0.891, 0.574, 0.891, 0.574, 0.9241, 0.574, 0.9223, 0.574, 0.9223, 0.574, 0.9345, 0.5741, 0.9326, 0.5741, 0.9326, 0.5741, 0.9253, 0.5741, 0.9235, 0.5741, 0.9235, 0.5741, 0.8966, 0.574, 0.8947, 0.574, 0.8947, 0.574, 0.9278, 0.574, 0.926, 0.574, 0.926, 0.574, 0.9382, 0.5741, 0.9363, 0.5741, 0.9363, 0.5741, 0.9315, 0.574, 0.9296, 0.574, 0.9296, 0.574, 0.929, 0.5741, 0.9271, 0.5741, 0.9271, 0.5741, 0.9002, 0.574, 0.8984, 0.574, 0.8984, 0.574, 0.8847, 0.7078, 0.8829, 0.6915, 0.8847, 0.6915, 0.8994, 0.7107, 0.8976, 0.7107, 0.8976, 0.7107, 0.8976, 0.7107, 0.8957, 0.7107, 0.8957, 0.7107, 0.9086, 0.7078, 0.9068, 0.6915, 0.9086, 0.6915, 0.8921, 0.7078, 0.8902, 0.6915, 0.8921, 0.6915, 0.9178, 0.7078, 0.916, 0.6915, 0.9178, 0.6915, 0.8957, 0.7107, 0.8939, 0.7107, 0.8939, 0.7107, 0.9178, 0.7107, 0.9196, 0.7107, 0.9178, 0.7107, 0.916, 0.7078, 0.9141, 0.6915, 0.916, 0.6915, 0.8994, 0.7078, 0.8976, 0.6915, 0.8994, 0.6915, 0.8829, 0.7078, 0.8811, 0.6915, 0.8829, 0.6915, 0.8939, 0.7107, 0.8921, 0.7107, 0.8921, 0.7107, 0.9178, 0.7107, 0.916, 0.7107, 0.916, 0.7107, 0.8921, 0.7107, 0.8902, 0.7107, 0.8902, 0.7107, 0.9068, 0.7078, 0.9049, 0.6915, 0.9068, 0.6915, 0.8902, 0.7078, 0.8884, 0.6915, 0.8902, 0.6915, 0.916, 0.7107, 0.9141, 0.7107, 0.9141, 0.7107, 0.8902, 0.7107, 0.8884, 0.7107, 0.8884, 0.7107, 0.9141, 0.7107, 0.9123, 0.7107, 0.9123, 0.7107, 0.9141, 0.7078, 0.9123, 0.6915, 0.9141, 0.6915, 0.8976, 0.7078, 0.8957, 0.6915, 0.8976, 0.6915, 0.8811, 0.7078, 0.8792, 0.6915, 0.8811, 0.6915, 0.8884, 0.7107, 0.8866, 0.7107, 0.8866, 0.7107, 0.9123, 0.7107, 0.9104, 0.7107, 0.9104, 0.7107, 0.9196, 0.6915, 0.9178, 0.6901, 0.9196, 0.6901, 0.9196, 0.6901, 0.9178, 0.6886, 0.9196, 0.6886, 0.9112, 0.6874, 0.9086, 0.6873, 0.9086, 0.6878, 0.9333, 0.5711, 0.9315, 0.5725, 0.9315, 0.5711, 0.9333, 0.5725, 0.9315, 0.574, 0.9315, 0.5725, 0.9315, 0.574, 0.9333, 0.574, 0.9315, 0.574, 0.916, 0.6915, 0.9178, 0.6901, 0.9178, 0.6915, 0.916, 0.6901, 0.9178, 0.6886, 0.9178, 0.6901, 0.9112, 0.6874, 0.9135, 0.686, 0.9111, 0.687, 0.9315, 0.5711, 0.9296, 0.5725, 0.9296, 0.5711, 0.9296, 0.5725, 0.9315, 0.574, 0.9296, 0.574, 0.9296, 0.574, 0.9315, 0.574, 0.9296, 0.574, 0.916, 0.6915, 0.9141, 0.6901, 0.916, 0.6901, 0.916, 0.6901, 0.9142, 0.6886, 0.9159, 0.6886, 0.9137, 0.6864, 0.9155, 0.6845, 0.9135, 0.686, 0.9278, 0.5711, 0.9296, 0.5725, 0.9278, 0.5725, 0.9278, 0.5725, 0.9296, 0.574, 0.9278, 0.574, 0.9278, 0.574, 0.9296, 0.574, 0.9278, 0.574, 0.9141, 0.6915, 0.9123, 0.6901, 0.9141, 0.6901, 0.9123, 0.6901, 0.9141, 0.6886, 0.9141, 0.6901, 0.9158, 0.6848, 0.917, 0.6825, 0.9155, 0.6845, 0.926, 0.5711, 0.9278, 0.5725, 0.926, 0.5725, 0.926, 0.5725, 0.9278, 0.574, 0.926, 0.574, 0.926, 0.574, 0.9278, 0.574, 0.926, 0.574, 0.9123, 0.6915, 0.9105, 0.6901, 0.9123, 0.6901, 0.9105, 0.6901, 0.9122, 0.6886, 0.9123, 0.6901, 0.9174, 0.6827, 0.918, 0.6801, 0.917, 0.6825, 0.9241, 0.5711, 0.926, 0.5725, 0.9241, 0.5725, 0.9241, 0.5725, 0.926, 0.574, 0.9241, 0.574, 0.9241, 0.574, 0.926, 0.574, 0.9241, 0.574, 0.9086, 0.6915, 0.9104, 0.6901, 0.9104, 0.6915, 0.9104, 0.6901, 0.9086, 0.6886, 0.9104, 0.6886, 0.9184, 0.6802, 0.9183, 0.6776, 0.918, 0.6801, 0.9223, 0.5711, 0.9241, 0.5725, 0.9223, 0.5725, 0.9223, 0.5725, 0.9241, 0.574, 0.9223, 0.574, 0.9223, 0.574, 0.9241, 0.574, 0.9223, 0.574, 0.9068, 0.6915, 0.9086, 0.6901, 0.9086, 0.6915, 0.9068, 0.6901, 0.9086, 0.6886, 0.9086, 0.6901, 0.9184, 0.675, 0.9183, 0.6776, 0.9188, 0.6776, 0.9204, 0.5711, 0.9223, 0.5725, 0.9204, 0.5725, 0.9204, 0.5725, 0.9223, 0.574, 0.9204, 0.574, 0.9204, 0.574, 0.9223, 0.574, 0.9204, 0.574, 0.9049, 0.6915, 0.9068, 0.6901, 0.9068, 0.6915, 0.9049, 0.6901, 0.9067, 0.6886, 0.9068, 0.6901, 0.9174, 0.6725, 0.918, 0.6751, 0.9184, 0.675, 0.9382, 0.5712, 0.94, 0.5727, 0.9382, 0.5727, 0.9382, 0.5727, 0.94, 0.5741, 0.9382, 0.5741, 0.9186, 0.574, 0.9204, 0.574, 0.9186, 0.574, 0.9031, 0.6915, 0.9049, 0.6901, 0.9049, 0.6915, 0.9031, 0.6901, 0.9049, 0.6886, 0.9049, 0.6901, 0.9158, 0.6704, 0.917, 0.6728, 0.9174, 0.6725, 0.9363, 0.5712, 0.9382, 0.5727, 0.9363, 0.5727, 0.9363, 0.5727, 0.9382, 0.5741, 0.9363, 0.5741, 0.9168, 0.574, 0.9186, 0.574, 0.9168, 0.574, 0.9013, 0.6915, 0.9031, 0.6901, 0.9031, 0.6915, 0.9013, 0.6901, 0.9031, 0.6886, 0.9031, 0.6901, 0.9137, 0.6688, 0.9155, 0.6707, 0.9158, 0.6704, 0.9345, 0.5712, 0.9363, 0.5727, 0.9345, 0.5727, 0.9345, 0.5727, 0.9363, 0.5741, 0.9345, 0.5741, 0.9149, 0.574, 0.9168, 0.574, 0.9149, 0.574, 0.8994, 0.6915, 0.9013, 0.6901, 0.9013, 0.6915, 0.8994, 0.6901, 0.9012, 0.6886, 0.9013, 0.6901, 0.9112, 0.6678, 0.9135, 0.6692, 0.9137, 0.6688, 0.9326, 0.5712, 0.9345, 0.5727, 0.9326, 0.5727, 0.9326, 0.5727, 0.9345, 0.5741, 0.9326, 0.5741, 0.9131, 0.574, 0.9149, 0.574, 0.9131, 0.574, 0.8976, 0.6915, 0.8994, 0.6901, 0.8994, 0.6915, 0.8976, 0.6901, 0.8994, 0.6886, 0.8994, 0.6901, 0.9086, 0.6675, 0.9111, 0.6682, 0.9112, 0.6678, 0.9326, 0.5712, 0.9308, 0.5727, 0.9308, 0.5712, 0.9308, 0.5727, 0.9326, 0.5741, 0.9308, 0.5741, 0.9113, 0.574, 0.9131, 0.574, 0.9113, 0.574, 0.8976, 0.6915, 0.8958, 0.6901, 0.8976, 0.6901, 0.8976, 0.6901, 0.8958, 0.6886, 0.8976, 0.6886, 0.9086, 0.6675, 0.9061, 0.6682, 0.9086, 0.6679, 0.929, 0.5712, 0.9308, 0.5727, 0.929, 0.5727, 0.929, 0.5727, 0.9308, 0.5741, 0.929, 0.5741, 0.9094, 0.574, 0.9113, 0.574, 0.9094, 0.574, 0.8957, 0.6915, 0.8939, 0.6901, 0.8957, 0.6901, 0.8939, 0.6901, 0.8957, 0.6886, 0.8957, 0.6901, 0.906, 0.6678, 0.9037, 0.6692, 0.9061, 0.6682, 0.9271, 0.5712, 0.929, 0.5727, 0.9271, 0.5727, 0.929, 0.5727, 0.9271, 0.5741, 0.9271, 0.5727, 0.9076, 0.574, 0.9094, 0.574, 0.9076, 0.574, 0.8939, 0.6915, 0.8921, 0.6901, 0.8939, 0.6901, 0.8921, 0.6901, 0.8939, 0.6886, 0.8939, 0.6901, 0.9035, 0.6688, 0.9017, 0.6707, 0.9037, 0.6692, 0.9253, 0.5712, 0.9271, 0.5727, 0.9253, 0.5727, 0.9271, 0.5727, 0.9253, 0.5741, 0.9253, 0.5727, 0.9076, 0.574, 0.9057, 0.574, 0.9057, 0.574, 0.8902, 0.6915, 0.8921, 0.6901, 0.8921, 0.6915, 0.8902, 0.6901, 0.892, 0.6886, 0.8921, 0.6901, 0.9014, 0.6704, 0.9002, 0.6728, 0.9017, 0.6707, 0.9235, 0.5712, 0.9253, 0.5727, 0.9235, 0.5727, 0.9253, 0.5727, 0.9235, 0.5741, 0.9235, 0.5727, 0.9039, 0.574, 0.9057, 0.574, 0.9039, 0.574, 0.8884, 0.6915, 0.8902, 0.6901, 0.8902, 0.6915, 0.8884, 0.6901, 0.8902, 0.6886, 0.8902, 0.6901, 0.8988, 0.675, 0.9002, 0.6728, 0.8998, 0.6725, 0.9235, 0.5712, 0.9216, 0.5727, 0.9216, 0.5712, 0.9235, 0.5727, 0.9216, 0.5741, 0.9216, 0.5727, 0.9039, 0.574, 0.9021, 0.574, 0.9021, 0.574, 0.8866, 0.6915, 0.8884, 0.6901, 0.8884, 0.6915, 0.8866, 0.6901, 0.8884, 0.6886, 0.8884, 0.6901, 0.8988, 0.675, 0.8989, 0.6776, 0.8992, 0.6751, 0.9021, 0.5711, 0.9002, 0.5725, 0.9002, 0.5711, 0.9021, 0.5725, 0.9002, 0.574, 0.9002, 0.5725, 0.9021, 0.574, 0.9002, 0.574, 0.9002, 0.574, 0.8866, 0.6915, 0.8847, 0.6901, 0.8866, 0.6901, 0.8866, 0.6901, 0.8848, 0.6886, 0.8865, 0.6886, 0.8988, 0.6802, 0.8989, 0.6776, 0.8985, 0.6776, 0.9002, 0.5711, 0.8984, 0.5725, 0.8984, 0.5711, 0.9002, 0.5725, 0.8984, 0.574, 0.8984, 0.5725, 0.9002, 0.574, 0.8984, 0.574, 0.8984, 0.574, 0.8829, 0.6915, 0.8847, 0.6901, 0.8847, 0.6915, 0.8847, 0.6901, 0.8829, 0.6886, 0.8847, 0.6886, 0.8988, 0.6802, 0.9002, 0.6825, 0.8992, 0.6801, 0.8984, 0.5711, 0.8966, 0.5725, 0.8966, 0.5711, 0.8984, 0.5725, 0.8966, 0.574, 0.8966, 0.5725, 0.8984, 0.574, 0.8966, 0.574, 0.8966, 0.574, 0.8829, 0.6915, 0.8811, 0.6901, 0.8829, 0.6901, 0.8829, 0.6901, 0.8811, 0.6886, 0.8829, 0.6886, 0.9014, 0.6848, 0.9002, 0.6825, 0.8998, 0.6827, 0.8966, 0.5711, 0.8947, 0.5725, 0.8947, 0.5711, 0.8947, 0.5725, 0.8966, 0.574, 0.8947, 0.574, 0.8947, 0.574, 0.8966, 0.574, 0.8947, 0.574, 0.8811, 0.6915, 0.8792, 0.6901, 0.881, 0.6901, 0.8792, 0.6901, 0.881, 0.6886, 0.881, 0.6901, 0.9035, 0.6864, 0.9017, 0.6845, 0.9014, 0.6848, 0.8947, 0.5711, 0.8929, 0.5725, 0.8929, 0.5711, 0.8929, 0.5725, 0.8947, 0.574, 0.8929, 0.574, 0.8947, 0.574, 0.8929, 0.574, 0.8929, 0.574, 0.8774, 0.6915, 0.8792, 0.6901, 0.8792, 0.6915, 0.8774, 0.6901, 0.8792, 0.6886, 0.8792, 0.6901, 0.9035, 0.6864, 0.9061, 0.687, 0.9037, 0.686, 0.891, 0.5711, 0.8929, 0.5725, 0.891, 0.5725, 0.891, 0.5725, 0.8929, 0.574, 0.891, 0.574, 0.8929, 0.574, 0.891, 0.574, 0.891, 0.574, 0.8755, 0.6915, 0.8774, 0.6901, 0.8774, 0.6915, 0.8755, 0.6901, 0.8773, 0.6886, 0.8774, 0.6901, 0.9086, 0.6878, 0.9061, 0.687, 0.906, 0.6874, 0.891, 0.5711, 0.8892, 0.5725, 0.8892, 0.5711, 0.891, 0.5725, 0.8892, 0.574, 0.8892, 0.5725, 0.891, 0.574, 0.8892, 0.574, 0.8892, 0.574, 0.9333, 0.574, 0.9315, 0.574, 0.9315, 0.574, 0.9333, 0.574, 0.9315, 0.574, 0.9315, 0.574, 0.9333, 0.574, 0.9315, 0.574, 0.9315, 0.574, 0.9315, 0.574, 0.9296, 0.574, 0.9296, 0.574, 0.9315, 0.574, 0.9296, 0.574, 0.9296, 0.574, 0.9315, 0.574, 0.9296, 0.574, 0.9296, 0.574, 0.9296, 0.574, 0.9278, 0.574, 0.9278, 0.574, 0.9296, 0.574, 0.9278, 0.574, 0.9278, 0.574, 0.9296, 0.574, 0.9278, 0.574, 0.9278, 0.574, 0.9278, 0.574, 0.926, 0.574, 0.926, 0.574, 0.9278, 0.574, 0.926, 0.574, 0.926, 0.574, 0.9278, 0.574, 0.926, 0.574, 0.926, 0.574, 0.926, 0.574, 0.9241, 0.574, 0.9241, 0.574, 0.926, 0.574, 0.9241, 0.574, 0.9241, 0.574, 0.926, 0.574, 0.9241, 0.574, 0.9241, 0.574, 0.9241, 0.574, 0.9223, 0.574, 0.9223, 0.574, 0.9241, 0.574, 0.9223, 0.574, 0.9223, 0.574, 0.9241, 0.574, 0.9223, 0.574, 0.9223, 0.574, 0.9223, 0.574, 0.9204, 0.574, 0.9204, 0.574, 0.9223, 0.574, 0.9204, 0.574, 0.9204, 0.574, 0.9223, 0.574, 0.9204, 0.574, 0.9204, 0.574, 0.9204, 0.574, 0.9186, 0.574, 0.9186, 0.574, 0.94, 0.5741, 0.9382, 0.5741, 0.9382, 0.5741, 0.94, 0.5741, 0.9382, 0.5741, 0.9382, 0.5741, 0.9186, 0.574, 0.9168, 0.574, 0.9168, 0.574, 0.9382, 0.5741, 0.9363, 0.5741, 0.9363, 0.5741, 0.9382, 0.5741, 0.9363, 0.5741, 0.9363, 0.5741, 0.9168, 0.574, 0.9149, 0.574, 0.9149, 0.574, 0.9363, 0.5741, 0.9345, 0.5741, 0.9345, 0.5741, 0.9363, 0.5741, 0.9345, 0.5741, 0.9345, 0.5741, 0.9149, 0.574, 0.9131, 0.574, 0.9131, 0.574, 0.9345, 0.5741, 0.9326, 0.5741, 0.9326, 0.5741, 0.9345, 0.5741, 0.9326, 0.5741, 0.9326, 0.5741, 0.9131, 0.574, 0.9113, 0.574, 0.9113, 0.574, 0.9326, 0.5741, 0.9308, 0.5741, 0.9308, 0.5741, 0.9326, 0.5741, 0.9308, 0.5741, 0.9308, 0.5741, 0.9113, 0.574, 0.9094, 0.574, 0.9094, 0.574, 0.9308, 0.5741, 0.929, 0.5741, 0.929, 0.5741, 0.9308, 0.5741, 0.929, 0.5741, 0.929, 0.5741, 0.9094, 0.574, 0.9076, 0.574, 0.9076, 0.574, 0.929, 0.5741, 0.9271, 0.5741, 0.9271, 0.5741, 0.929, 0.5741, 0.9271, 0.5741, 0.9271, 0.5741, 0.9057, 0.574, 0.9076, 0.574, 0.9057, 0.574, 0.9253, 0.5741, 0.9271, 0.5741, 0.9253, 0.5741, 0.9271, 0.5741, 0.9253, 0.5741, 0.9253, 0.5741, 0.9057, 0.574, 0.9039, 0.574, 0.9039, 0.574, 0.9253, 0.5741, 0.9235, 0.5741, 0.9235, 0.5741, 0.9253, 0.5741, 0.9235, 0.5741, 0.9235, 0.5741, 0.9021, 0.574, 0.9039, 0.574, 0.9021, 0.574, 0.9235, 0.5741, 0.9216, 0.5741, 0.9216, 0.5741, 0.9216, 0.5741, 0.9235, 0.5741, 0.9216, 0.5741, 0.9021, 0.574, 0.9002, 0.574, 0.9002, 0.574, 0.9002, 0.574, 0.9021, 0.574, 0.9002, 0.574, 0.9021, 0.574, 0.9002, 0.574, 0.9002, 0.574, 0.8984, 0.574, 0.9002, 0.574, 0.8984, 0.574, 0.8984, 0.574, 0.9002, 0.574, 0.8984, 0.574, 0.8984, 0.574, 0.9002, 0.574, 0.8984, 0.574, 0.8966, 0.574, 0.8984, 0.574, 0.8966, 0.574, 0.8966, 0.574, 0.8984, 0.574, 0.8966, 0.574, 0.8966, 0.574, 0.8984, 0.574, 0.8966, 0.574, 0.8966, 0.574, 0.8947, 0.574, 0.8947, 0.574, 0.8966, 0.574, 0.8947, 0.574, 0.8947, 0.574, 0.8966, 0.574, 0.8947, 0.574, 0.8947, 0.574, 0.8929, 0.574, 0.8947, 0.574, 0.8929, 0.574, 0.8947, 0.574, 0.8929, 0.574, 0.8929, 0.574, 0.8929, 0.574, 0.8947, 0.574, 0.8929, 0.574, 0.891, 0.574, 0.8929, 0.574, 0.891, 0.574, 0.8929, 0.574, 0.891, 0.574, 0.891, 0.574, 0.8929, 0.574, 0.891, 0.574, 0.891, 0.574, 0.8892, 0.574, 0.891, 0.574, 0.8892, 0.574, 0.8892, 0.574, 0.891, 0.574, 0.8892, 0.574, 0.8892, 0.574, 0.891, 0.574, 0.8892, 0.574, 0.9196, 0.7107, 0.9178, 0.7107, 0.9178, 0.7107, 0.9196, 0.7107, 0.9178, 0.7107, 0.9178, 0.7107, 0.8892, 0.6874, 0.8866, 0.6873, 0.8891, 0.687, 0.9178, 0.7107, 0.916, 0.7107, 0.916, 0.7107, 0.9178, 0.7107, 0.916, 0.7107, 0.916, 0.7107, 0.8892, 0.6874, 0.8914, 0.686, 0.8916, 0.6864, 0.916, 0.7107, 0.9141, 0.7107, 0.9141, 0.7107, 0.916, 0.7107, 0.9142, 0.7107, 0.9141, 0.7107, 0.8916, 0.6864, 0.8934, 0.6845, 0.8937, 0.6848, 0.9141, 0.7107, 0.9123, 0.7107, 0.9123, 0.7107, 0.9141, 0.7107, 0.9123, 0.7107, 0.9123, 0.7107, 0.8937, 0.6848, 0.895, 0.6825, 0.8954, 0.6827, 0.9123, 0.7107, 0.9105, 0.7107, 0.9104, 0.7107, 0.9123, 0.7107, 0.9105, 0.7107, 0.9105, 0.7107, 0.8954, 0.6827, 0.896, 0.6801, 0.8964, 0.6802, 0.9104, 0.7107, 0.9086, 0.7107, 0.9086, 0.7107, 0.9104, 0.7107, 0.9086, 0.7107, 0.9086, 0.7107, 0.8964, 0.6802, 0.8963, 0.6776, 0.8967, 0.6776, 0.9068, 0.7107, 0.9086, 0.7107, 0.9068, 0.7107, 0.9068, 0.7107, 0.9086, 0.7107, 0.9068, 0.7107, 0.8964, 0.675, 0.8963, 0.6776, 0.896, 0.6751, 0.9049, 0.7107, 0.9068, 0.7107, 0.9049, 0.7107, 0.9049, 0.7107, 0.9067, 0.7107, 0.905, 0.7107, 0.8954, 0.6725, 0.896, 0.6751, 0.895, 0.6728, 0.9031, 0.7107, 0.9049, 0.7107, 0.9031, 0.7107, 0.9031, 0.7107, 0.9049, 0.7107, 0.9031, 0.7107, 0.8937, 0.6704, 0.895, 0.6728, 0.8934, 0.6707, 0.9031, 0.7107, 0.9013, 0.7107, 0.9013, 0.7107, 0.9013, 0.7107, 0.9031, 0.7107, 0.9013, 0.7107, 0.8916, 0.6688, 0.8934, 0.6707, 0.8914, 0.6692, 0.8994, 0.7107, 0.9013, 0.7107, 0.8994, 0.7107, 0.9013, 0.7107, 0.8995, 0.7107, 0.8994, 0.7107, 0.8916, 0.6688, 0.8891, 0.6682, 0.8892, 0.6678, 0.8994, 0.7107, 0.8976, 0.7107, 0.8976, 0.7107, 0.8976, 0.7107, 0.8994, 0.7107, 0.8976, 0.7107, 0.8866, 0.6675, 0.8891, 0.6682, 0.8866, 0.6679, 0.8976, 0.7107, 0.8958, 0.7107, 0.8957, 0.7107, 0.8976, 0.7107, 0.8958, 0.7107, 0.8958, 0.7107, 0.8866, 0.6675, 0.884, 0.6682, 0.8839, 0.6678, 0.8957, 0.7107, 0.8939, 0.7107, 0.8939, 0.7107, 0.8957, 0.7107, 0.8939, 0.7107, 0.8939, 0.7107, 0.8839, 0.6678, 0.8817, 0.6692, 0.8815, 0.6688, 0.8921, 0.7107, 0.8939, 0.7107, 0.8921, 0.7107, 0.8921, 0.7107, 0.8939, 0.7107, 0.8921, 0.7107, 0.8815, 0.6688, 0.8797, 0.6707, 0.8794, 0.6704, 0.8921, 0.7107, 0.8902, 0.7107, 0.8902, 0.7107, 0.8902, 0.7107, 0.892, 0.7107, 0.8903, 0.7107, 0.8794, 0.6704, 0.8781, 0.6728, 0.8778, 0.6725, 0.8902, 0.7107, 0.8884, 0.7107, 0.8884, 0.7107, 0.8902, 0.7107, 0.8884, 0.7107, 0.8884, 0.7107, 0.8778, 0.6725, 0.8772, 0.6751, 0.8768, 0.675, 0.8884, 0.7107, 0.8866, 0.7107, 0.8866, 0.7107, 0.8866, 0.7107, 0.8884, 0.7107, 0.8866, 0.7107, 0.8768, 0.675, 0.8768, 0.6776, 0.8764, 0.6776, 0.8866, 0.7107, 0.8847, 0.7107, 0.8847, 0.7107, 0.8866, 0.7107, 0.8848, 0.7107, 0.8847, 0.7107, 0.8768, 0.6802, 0.8768, 0.6776, 0.8772, 0.6801, 0.8847, 0.7107, 0.8829, 0.7107, 0.8829, 0.7107, 0.8847, 0.7107, 0.8829, 0.7107, 0.8829, 0.7107, 0.8768, 0.6802, 0.8781, 0.6825, 0.8778, 0.6827, 0.8829, 0.7107, 0.8811, 0.7107, 0.8811, 0.7107, 0.8829, 0.7107, 0.8811, 0.7107, 0.8811, 0.7107, 0.8778, 0.6827, 0.8797, 0.6845, 0.8794, 0.6848, 0.8811, 0.7107, 0.8792, 0.7107, 0.8792, 0.7107, 0.8792, 0.7107, 0.881, 0.7107, 0.8793, 0.7107, 0.8815, 0.6864, 0.8797, 0.6845, 0.8817, 0.686, 0.8774, 0.7107, 0.8792, 0.7107, 0.8774, 0.7107, 0.8774, 0.7107, 0.8792, 0.7107, 0.8774, 0.7107, 0.8839, 0.6874, 0.8817, 0.686, 0.884, 0.687, 0.8755, 0.7107, 0.8774, 0.7107, 0.8755, 0.7107, 0.8755, 0.7107, 0.8773, 0.7107, 0.8756, 0.7107, 0.8866, 0.6878, 0.884, 0.687, 0.8866, 0.6873, 0.9315, 0.574, 0.9333, 0.574, 0.9315, 0.574, 0.9333, 0.574, 0.9315, 0.574, 0.9315, 0.574, 0.9333, 0.574, 0.9315, 0.574, 0.9315, 0.574, 0.9296, 0.574, 0.9315, 0.574, 0.9296, 0.574, 0.9315, 0.574, 0.9296, 0.574, 0.9296, 0.574, 0.9296, 0.574, 0.9315, 0.574, 0.9296, 0.574, 0.9278, 0.574, 0.9296, 0.574, 0.9278, 0.574, 0.9278, 0.574, 0.9296, 0.574, 0.9278, 0.574, 0.9278, 0.574, 0.9296, 0.574, 0.9278, 0.574, 0.926, 0.574, 0.9278, 0.574, 0.926, 0.574, 0.926, 0.574, 0.9278, 0.574, 0.926, 0.574, 0.926, 0.574, 0.9278, 0.574, 0.926, 0.574, 0.9241, 0.574, 0.926, 0.574, 0.9241, 0.574, 0.9241, 0.574, 0.926, 0.574, 0.9241, 0.574, 0.9241, 0.574, 0.926, 0.574, 0.9241, 0.574, 0.9223, 0.574, 0.9241, 0.574, 0.9223, 0.574, 0.9223, 0.574, 0.9241, 0.574, 0.9223, 0.574, 0.9223, 0.574, 0.9241, 0.574, 0.9223, 0.574, 0.9204, 0.574, 0.9223, 0.574, 0.9204, 0.574, 0.9204, 0.574, 0.9223, 0.574, 0.9204, 0.574, 0.9204, 0.574, 0.9223, 0.574, 0.9204, 0.574, 0.9186, 0.574, 0.9204, 0.574, 0.9186, 0.574, 0.9382, 0.5741, 0.94, 0.5741, 0.9382, 0.5741, 0.94, 0.5741, 0.9382, 0.5741, 0.9382, 0.5741, 0.9168, 0.574, 0.9186, 0.574, 0.9168, 0.574, 0.9363, 0.5741, 0.9382, 0.5741, 0.9363, 0.5741, 0.9382, 0.5741, 0.9363, 0.5741, 0.9363, 0.5741, 0.9149, 0.574, 0.9168, 0.574, 0.9149, 0.574, 0.9345, 0.5741, 0.9363, 0.5741, 0.9345, 0.5741, 0.9345, 0.5741, 0.9363, 0.5741, 0.9345, 0.5741, 0.9131, 0.574, 0.9149, 0.574, 0.9131, 0.574, 0.9326, 0.5741, 0.9345, 0.5741, 0.9326, 0.5741, 0.9345, 0.5741, 0.9326, 0.5741, 0.9326, 0.5741, 0.9113, 0.574, 0.9131, 0.574, 0.9113, 0.574, 0.9326, 0.5741, 0.9308, 0.5741, 0.9308, 0.5741, 0.9326, 0.5741, 0.9308, 0.5741, 0.9308, 0.5741, 0.9094, 0.574, 0.9113, 0.574, 0.9094, 0.574, 0.929, 0.5741, 0.9308, 0.5741, 0.929, 0.5741, 0.9308, 0.5741, 0.929, 0.5741, 0.929, 0.5741, 0.9076, 0.574, 0.9094, 0.574, 0.9076, 0.574, 0.929, 0.5741, 0.9271, 0.5741, 0.9271, 0.5741, 0.929, 0.5741, 0.9271, 0.5741, 0.9271, 0.5741, 0.9057, 0.574, 0.9076, 0.574, 0.9057, 0.574, 0.9271, 0.5741, 0.9253, 0.5741, 0.9253, 0.5741, 0.9271, 0.5741, 0.9253, 0.5741, 0.9253, 0.5741, 0.9057, 0.574, 0.9039, 0.574, 0.9039, 0.574, 0.9253, 0.5741, 0.9235, 0.5741, 0.9235, 0.5741, 0.9235, 0.5741, 0.9253, 0.5741, 0.9235, 0.5741, 0.9039, 0.574, 0.9021, 0.574, 0.9021, 0.574, 0.9235, 0.5741, 0.9216, 0.5741, 0.9216, 0.5741, 0.9235, 0.5741, 0.9216, 0.5741, 0.9216, 0.5741, 0.9021, 0.574, 0.9002, 0.574, 0.9002, 0.574, 0.9021, 0.574, 0.9002, 0.574, 0.9002, 0.574, 0.9002, 0.574, 0.9021, 0.574, 0.9002, 0.574, 0.9002, 0.574, 0.8984, 0.574, 0.8984, 0.574, 0.9002, 0.574, 0.8984, 0.574, 0.8984, 0.574, 0.9002, 0.574, 0.8984, 0.574, 0.8984, 0.574, 0.8984, 0.574, 0.8966, 0.574, 0.8966, 0.574, 0.8984, 0.574, 0.8966, 0.574, 0.8966, 0.574, 0.8966, 0.574, 0.8984, 0.574, 0.8966, 0.574, 0.8966, 0.574, 0.8947, 0.574, 0.8947, 0.574, 0.8966, 0.574, 0.8947, 0.574, 0.8947, 0.574, 0.8966, 0.574, 0.8947, 0.574, 0.8947, 0.574, 0.8947, 0.574, 0.8929, 0.574, 0.8929, 0.574, 0.8929, 0.574, 0.8947, 0.574, 0.8929, 0.574, 0.8947, 0.574, 0.8929, 0.574, 0.8929, 0.574, 0.8929, 0.574, 0.891, 0.574, 0.891, 0.574, 0.891, 0.574, 0.8929, 0.574, 0.891, 0.574, 0.8929, 0.574, 0.891, 0.574, 0.891, 0.574, 0.891, 0.574, 0.8892, 0.574, 0.8892, 0.574, 0.891, 0.574, 0.8892, 0.574, 0.8892, 0.574, 0.8892, 0.574, 0.891, 0.574, 0.8892, 0.574, 0.9315, 0.574, 0.9333, 0.574, 0.9315, 0.574, 0.9333, 0.574, 0.9315, 0.574, 0.9315, 0.574, 0.9333, 0.574, 0.9315, 0.574, 0.9315, 0.574, 0.9315, 0.574, 0.9296, 0.574, 0.9296, 0.574, 0.9296, 0.574, 0.9315, 0.574, 0.9296, 0.574, 0.9315, 0.574, 0.9296, 0.574, 0.9296, 0.574, 0.9296, 0.574, 0.9278, 0.574, 0.9278, 0.574, 0.9296, 0.574, 0.9278, 0.574, 0.9278, 0.574, 0.9296, 0.574, 0.9278, 0.574, 0.9278, 0.574, 0.9278, 0.574, 0.926, 0.574, 0.926, 0.574, 0.9278, 0.574, 0.926, 0.574, 0.926, 0.574, 0.9278, 0.574, 0.926, 0.574, 0.926, 0.574, 0.9241, 0.574, 0.926, 0.574, 0.9241, 0.574, 0.926, 0.574, 0.9241, 0.574, 0.9241, 0.574, 0.926, 0.574, 0.9241, 0.574, 0.9241, 0.574, 0.9241, 0.574, 0.9223, 0.574, 0.9223, 0.574, 0.9241, 0.574, 0.9223, 0.574, 0.9223, 0.574, 0.9241, 0.574, 0.9223, 0.574, 0.9223, 0.574, 0.9223, 0.574, 0.9204, 0.574, 0.9204, 0.574, 0.9223, 0.574, 0.9204, 0.574, 0.9204, 0.574, 0.9223, 0.574, 0.9204, 0.574, 0.9204, 0.574, 0.94, 0.5741, 0.9382, 0.5741, 0.9382, 0.5741, 0.94, 0.5741, 0.9382, 0.5741, 0.9382, 0.5741, 0.9204, 0.574, 0.9186, 0.574, 0.9186, 0.574, 0.9382, 0.5741, 0.9363, 0.5741, 0.9363, 0.5741, 0.9382, 0.5741, 0.9363, 0.5741, 0.9363, 0.5741, 0.9186, 0.574, 0.9168, 0.574, 0.9168, 0.574, 0.9363, 0.5741, 0.9345, 0.5741, 0.9345, 0.5741, 0.9363, 0.5741, 0.9345, 0.5741, 0.9345, 0.5741, 0.9168, 0.574, 0.9149, 0.574, 0.9149, 0.574, 0.9345, 0.5741, 0.9326, 0.5741, 0.9326, 0.5741, 0.9345, 0.5741, 0.9326, 0.5741, 0.9326, 0.5741, 0.9149, 0.574, 0.9131, 0.574, 0.9131, 0.574, 0.9326, 0.5741, 0.9308, 0.5741, 0.9308, 0.5741, 0.9326, 0.5741, 0.9308, 0.5741, 0.9308, 0.5741, 0.9131, 0.574, 0.9113, 0.574, 0.9113, 0.574, 0.929, 0.5741, 0.9308, 0.5741, 0.929, 0.5741, 0.9308, 0.5741, 0.929, 0.5741, 0.929, 0.5741, 0.9113, 0.574, 0.9094, 0.574, 0.9094, 0.574, 0.929, 0.5741, 0.9271, 0.5741, 0.9271, 0.5741, 0.9271, 0.5741, 0.929, 0.5741, 0.9271, 0.5741, 0.9094, 0.574, 0.9076, 0.574, 0.9076, 0.574, 0.9271, 0.5741, 0.9253, 0.5741, 0.9253, 0.5741, 0.9253, 0.5741, 0.9271, 0.5741, 0.9253, 0.5741, 0.9076, 0.574, 0.9057, 0.574, 0.9057, 0.574, 0.9235, 0.5741, 0.9253, 0.5741, 0.9235, 0.5741, 0.9235, 0.5741, 0.9253, 0.5741, 0.9235, 0.5741, 0.9039, 0.574, 0.9057, 0.574, 0.9039, 0.574, 0.9216, 0.5741, 0.9235, 0.5741, 0.9216, 0.5741, 0.9216, 0.5741, 0.9235, 0.5741, 0.9216, 0.5741, 0.9021, 0.574, 0.9039, 0.574, 0.9021, 0.574, 0.9021, 0.574, 0.9002, 0.574, 0.9002, 0.574, 0.9002, 0.574, 0.9021, 0.574, 0.9002, 0.574, 0.9002, 0.574, 0.9021, 0.574, 0.9002, 0.574, 0.9002, 0.574, 0.8984, 0.574, 0.8984, 0.574, 0.8984, 0.574, 0.9002, 0.574, 0.8984, 0.574, 0.8984, 0.574, 0.9002, 0.574, 0.8984, 0.574, 0.8984, 0.574, 0.8966, 0.574, 0.8966, 0.574, 0.8966, 0.574, 0.8984, 0.574, 0.8966, 0.574, 0.8966, 0.574, 0.8984, 0.574, 0.8966, 0.574, 0.8947, 0.574, 0.8966, 0.574, 0.8947, 0.574, 0.8947, 0.574, 0.8966, 0.574, 0.8947, 0.574, 0.8947, 0.574, 0.8966, 0.574, 0.8947, 0.574, 0.8947, 0.574, 0.8929, 0.574, 0.8929, 0.574, 0.8947, 0.574, 0.8929, 0.574, 0.8929, 0.574, 0.8929, 0.574, 0.8947, 0.574, 0.8929, 0.574, 0.891, 0.574, 0.8929, 0.574, 0.891, 0.574, 0.8929, 0.574, 0.891, 0.574, 0.891, 0.574, 0.891, 0.574, 0.8929, 0.574, 0.891, 0.574, 0.891, 0.574, 0.8892, 0.574, 0.8892, 0.574, 0.8892, 0.574, 0.891, 0.574, 0.8892, 0.574, 0.8892, 0.574, 0.891, 0.574, 0.8892, 0.574, 0.9017, 0.6707, 0.8992, 0.6801, 0.9061, 0.687, 0.8774, 0.7078, 0.8755, 0.7078, 0.8755, 0.6915, 0.9296, 0.574, 0.9315, 0.574, 0.9315, 0.574, 0.9278, 0.574, 0.9296, 0.574, 0.9296, 0.574, 0.926, 0.574, 0.9278, 0.574, 0.9278, 0.574, 0.9241, 0.574, 0.926, 0.574, 0.926, 0.574, 0.9223, 0.574, 0.9241, 0.574, 0.9241, 0.574, 0.9204, 0.574, 0.9223, 0.574, 0.9223, 0.574, 0.9186, 0.574, 0.9204, 0.574, 0.9204, 0.574, 0.9168, 0.574, 0.9186, 0.574, 0.9186, 0.574, 0.9149, 0.574, 0.9168, 0.574, 0.9168, 0.574, 0.9131, 0.574, 0.9149, 0.574, 0.9149, 0.574, 0.9113, 0.574, 0.9131, 0.574, 0.9131, 0.574, 0.9094, 0.574, 0.9113, 0.574, 0.9113, 0.574, 0.9076, 0.574, 0.9094, 0.574, 0.9094, 0.574, 0.9057, 0.574, 0.9076, 0.574, 0.9076, 0.574, 0.9039, 0.574, 0.9057, 0.574, 0.9057, 0.574, 0.9039, 0.574, 0.9039, 0.574, 0.9021, 0.574, 0.9021, 0.574, 0.9021, 0.574, 0.9002, 0.574, 0.9002, 0.574, 0.9002, 0.574, 0.8984, 0.574, 0.8984, 0.574, 0.8984, 0.574, 0.8966, 0.574, 0.8966, 0.574, 0.8966, 0.574, 0.8947, 0.574, 0.8947, 0.574, 0.8947, 0.574, 0.8929, 0.574, 0.9013, 0.7078, 0.8994, 0.7078, 0.8994, 0.6915, 0.8929, 0.574, 0.8929, 0.574, 0.891, 0.574, 0.9333, 0.574, 0.9333, 0.574, 0.9315, 0.574, 0.9196, 0.7078, 0.9178, 0.7078, 0.9178, 0.6915, 0.9104, 0.7107, 0.9104, 0.7107, 0.9086, 0.7107, 0.9113, 0.574, 0.9113, 0.574, 0.9131, 0.574, 0.9278, 0.574, 0.9278, 0.574, 0.9296, 0.574, 0.891, 0.574, 0.891, 0.574, 0.8892, 0.574, 0.9315, 0.574, 0.9315, 0.574, 0.9333, 0.574, 0.8939, 0.7078, 0.8921, 0.7078, 0.8921, 0.6915, 0.9104, 0.7078, 0.9086, 0.7078, 0.9086, 0.6915, 0.9013, 0.7107, 0.9013, 0.7107, 0.8994, 0.7107, 0.8914, 0.686, 0.8891, 0.687, 0.8866, 0.6873, 0.8866, 0.6873, 0.884, 0.687, 0.8866, 0.6679, 0.884, 0.687, 0.8817, 0.686, 0.884, 0.6682, 0.8866, 0.6679, 0.884, 0.687, 0.884, 0.6682, 0.8817, 0.686, 0.8797, 0.6845, 0.8781, 0.6825, 0.8781, 0.6825, 0.8772, 0.6801, 0.8817, 0.686, 0.8772, 0.6801, 0.8768, 0.6776, 0.8817, 0.686, 0.8768, 0.6776, 0.8772, 0.6751, 0.8781, 0.6728, 0.8781, 0.6728, 0.8797, 0.6707, 0.8768, 0.6776, 0.8797, 0.6707, 0.8817, 0.6692, 0.8768, 0.6776, 0.8817, 0.6692, 0.884, 0.6682, 0.8817, 0.686, 0.8866, 0.6679, 0.8891, 0.6682, 0.8914, 0.6692, 0.8914, 0.6692, 0.8934, 0.6707, 0.895, 0.6728, 0.895, 0.6728, 0.896, 0.6751, 0.8963, 0.6776, 0.8963, 0.6776, 0.896, 0.6801, 0.895, 0.6825, 0.895, 0.6825, 0.8934, 0.6845, 0.8963, 0.6776, 0.8934, 0.6845, 0.8914, 0.686, 0.8963, 0.6776, 0.8914, 0.686, 0.8866, 0.6873, 0.8914, 0.6692, 0.8914, 0.6692, 0.8866, 0.6873, 0.8866, 0.6679, 0.8914, 0.6692, 0.895, 0.6728, 0.8914, 0.686, 0.895, 0.6728, 0.8963, 0.6776, 0.8914, 0.686, 0.9031, 0.7107, 0.9031, 0.7107, 0.9013, 0.7107, 0.8866, 0.7078, 0.8847, 0.7078, 0.8847, 0.6915, 0.9031, 0.7078, 0.9013, 0.7078, 0.9013, 0.6915, 0.8792, 0.7107, 0.8792, 0.7107, 0.8774, 0.7107, 0.9049, 0.7107, 0.9049, 0.7107, 0.9031, 0.7107, 0.8811, 0.7107, 0.8811, 0.7107, 0.8792, 0.7107, 0.8792, 0.7078, 0.8774, 0.7078, 0.8774, 0.6915, 0.8957, 0.7078, 0.8939, 0.7078, 0.8939, 0.6915, 0.9123, 0.7078, 0.9104, 0.7078, 0.9104, 0.6915, 0.9068, 0.7107, 0.9068, 0.7107, 0.9049, 0.7107, 0.8829, 0.7107, 0.8829, 0.7107, 0.8811, 0.7107, 0.9086, 0.7107, 0.9086, 0.7107, 0.9068, 0.7107, 0.8884, 0.7078, 0.8866, 0.7078, 0.8866, 0.6915, 0.9049, 0.7078, 0.9031, 0.7078, 0.9031, 0.6915, 0.8847, 0.7107, 0.8847, 0.7107, 0.8829, 0.7107, 0.9333, 0.574, 0.9333, 0.574, 0.9315, 0.574, 0.8984, 0.574, 0.8966, 0.574, 0.8966, 0.574, 0.9076, 0.574, 0.9076, 0.574, 0.9094, 0.574, 0.9223, 0.574, 0.9223, 0.574, 0.9241, 0.574, 0.8966, 0.574, 0.8947, 0.574, 0.8947, 0.574, 0.9057, 0.574, 0.9057, 0.574, 0.9076, 0.574, 0.9204, 0.574, 0.9204, 0.574, 0.9223, 0.574, 0.8929, 0.574, 0.8929, 0.574, 0.8947, 0.574, 0.9039, 0.574, 0.9039, 0.574, 0.9057, 0.574, 0.9186, 0.574, 0.9186, 0.574, 0.9204, 0.574, 0.8929, 0.574, 0.891, 0.574, 0.891, 0.574, 0.9296, 0.574, 0.9296, 0.574, 0.9315, 0.574, 0.9039, 0.574, 0.9021, 0.574, 0.9021, 0.574, 0.9168, 0.574, 0.9168, 0.574, 0.9186, 0.574, 0.891, 0.574, 0.8892, 0.574, 0.8892, 0.574, 0.8774, 0.7107, 0.8774, 0.7107, 0.8755, 0.7107, 0.9021, 0.574, 0.9002, 0.574, 0.9002, 0.574, 0.9149, 0.574, 0.9149, 0.574, 0.9168, 0.574, 0.926, 0.574, 0.926, 0.574, 0.9278, 0.574, 0.8866, 0.7107, 0.8866, 0.7107, 0.8847, 0.7107, 0.9131, 0.574, 0.9131, 0.574, 0.9149, 0.574, 0.9241, 0.574, 0.9241, 0.574, 0.926, 0.574, 0.9002, 0.574, 0.8984, 0.574, 0.8984, 0.574, 0.9094, 0.574, 0.9094, 0.574, 0.9113, 0.574, 0.9223, 0.574, 0.9223, 0.574, 0.9204, 0.574, 0.9326, 0.5741, 0.9326, 0.5741, 0.9308, 0.5741, 0.9235, 0.5741, 0.9235, 0.5741, 0.9216, 0.5741, 0.8947, 0.574, 0.8947, 0.574, 0.8929, 0.574, 0.926, 0.574, 0.926, 0.574, 0.9241, 0.574, 0.9363, 0.5741, 0.9363, 0.5741, 0.9345, 0.5741, 0.9271, 0.5741, 0.9271, 0.5741, 0.9253, 0.5741, 0.8984, 0.574, 0.8984, 0.574, 0.8966, 0.574, 0.9296, 0.574, 0.9296, 0.574, 0.9278, 0.574, 0.891, 0.574, 0.891, 0.574, 0.8892, 0.574, 0.94, 0.5741, 0.94, 0.5741, 0.9382, 0.5741, 0.9308, 0.5741, 0.9308, 0.5741, 0.929, 0.5741, 0.9021, 0.574, 0.9021, 0.574, 0.9002, 0.574, 0.8929, 0.574, 0.8929, 0.574, 0.891, 0.574, 0.9241, 0.574, 0.9241, 0.574, 0.9223, 0.574, 0.9345, 0.5741, 0.9345, 0.5741, 0.9326, 0.5741, 0.9253, 0.5741, 0.9253, 0.5741, 0.9235, 0.5741, 0.8966, 0.574, 0.8966, 0.574, 0.8947, 0.574, 0.9278, 0.574, 0.9278, 0.574, 0.926, 0.574, 0.9382, 0.5741, 0.9382, 0.5741, 0.9363, 0.5741, 0.9315, 0.574, 0.9315, 0.574, 0.9296, 0.574, 0.929, 0.5741, 0.929, 0.5741, 0.9271, 0.5741, 0.9002, 0.574, 0.9002, 0.574, 0.8984, 0.574, 0.8847, 0.7078, 0.8829, 0.7078, 0.8829, 0.6915, 0.8994, 0.7107, 0.8994, 0.7107, 0.8976, 0.7107, 0.8976, 0.7107, 0.8976, 0.7107, 0.8957, 0.7107, 0.9086, 0.7078, 0.9068, 0.7078, 0.9068, 0.6915, 0.8921, 0.7078, 0.8902, 0.7078, 0.8902, 0.6915, 0.9178, 0.7078, 0.916, 0.7078, 0.916, 0.6915, 0.8957, 0.7107, 0.8957, 0.7107, 0.8939, 0.7107, 0.9178, 0.7107, 0.9196, 0.7107, 0.9196, 0.7107, 0.916, 0.7078, 0.9141, 0.7078, 0.9141, 0.6915, 0.8994, 0.7078, 0.8976, 0.7078, 0.8976, 0.6915, 0.8829, 0.7078, 0.8811, 0.7078, 0.8811, 0.6915, 0.8939, 0.7107, 0.8939, 0.7107, 0.8921, 0.7107, 0.9178, 0.7107, 0.9178, 0.7107, 0.916, 0.7107, 0.8921, 0.7107, 0.8921, 0.7107, 0.8902, 0.7107, 0.9068, 0.7078, 0.9049, 0.7078, 0.9049, 0.6915, 0.8902, 0.7078, 0.8884, 0.7078, 0.8884, 0.6915, 0.916, 0.7107, 0.916, 0.7107, 0.9141, 0.7107, 0.8902, 0.7107, 0.8902, 0.7107, 0.8884, 0.7107, 0.9141, 0.7107, 0.9141, 0.7107, 0.9123, 0.7107, 0.9141, 0.7078, 0.9123, 0.7078, 0.9123, 0.6915, 0.8976, 0.7078, 0.8957, 0.7078, 0.8957, 0.6915, 0.8811, 0.7078, 0.8792, 0.7078, 0.8792, 0.6915, 0.8884, 0.7107, 0.8884, 0.7107, 0.8866, 0.7107, 0.9123, 0.7107, 0.9123, 0.7107, 0.9104, 0.7107, 0.9196, 0.6915, 0.9178, 0.6915, 0.9178, 0.6901, 0.9196, 0.6901, 0.9178, 0.6901, 0.9178, 0.6886, 0.9112, 0.6874, 0.9111, 0.687, 0.9086, 0.6873, 0.9333, 0.5711, 0.9333, 0.5725, 0.9315, 0.5725, 0.9333, 0.5725, 0.9333, 0.574, 0.9315, 0.574, 0.9315, 0.574, 0.9333, 0.574, 0.9333, 0.574, 0.916, 0.6915, 0.916, 0.6901, 0.9178, 0.6901, 0.916, 0.6901, 0.916, 0.6886, 0.9178, 0.6886, 0.9112, 0.6874, 0.9137, 0.6864, 0.9135, 0.686, 0.9315, 0.5711, 0.9315, 0.5725, 0.9296, 0.5725, 0.9296, 0.5725, 0.9315, 0.5725, 0.9315, 0.574, 0.9296, 0.574, 0.9315, 0.574, 0.9315, 0.574, 0.916, 0.6915, 0.9141, 0.6915, 0.9141, 0.6901, 0.916, 0.6901, 0.9141, 0.6901, 0.9142, 0.6886, 0.9137, 0.6864, 0.9158, 0.6848, 0.9155, 0.6845, 0.9278, 0.5711, 0.9296, 0.5711, 0.9296, 0.5725, 0.9278, 0.5725, 0.9296, 0.5725, 0.9296, 0.574, 0.9278, 0.574, 0.9296, 0.574, 0.9296, 0.574, 0.9141, 0.6915, 0.9123, 0.6915, 0.9123, 0.6901, 0.9123, 0.6901, 0.9123, 0.6886, 0.9141, 0.6886, 0.9158, 0.6848, 0.9174, 0.6827, 0.917, 0.6825, 0.926, 0.5711, 0.9278, 0.5711, 0.9278, 0.5725, 0.926, 0.5725, 0.9278, 0.5725, 0.9278, 0.574, 0.926, 0.574, 0.9278, 0.574, 0.9278, 0.574, 0.9123, 0.6915, 0.9104, 0.6915, 0.9105, 0.6901, 0.9105, 0.6901, 0.9105, 0.6886, 0.9122, 0.6886, 0.9174, 0.6827, 0.9184, 0.6802, 0.918, 0.6801, 0.9241, 0.5711, 0.926, 0.5711, 0.926, 0.5725, 0.9241, 0.5725, 0.926, 0.5725, 0.926, 0.574, 0.9241, 0.574, 0.926, 0.574, 0.926, 0.574, 0.9086, 0.6915, 0.9086, 0.6901, 0.9104, 0.6901, 0.9104, 0.6901, 0.9086, 0.6901, 0.9086, 0.6886, 0.9184, 0.6802, 0.9188, 0.6776, 0.9183, 0.6776, 0.9223, 0.5711, 0.9241, 0.5711, 0.9241, 0.5725, 0.9223, 0.5725, 0.9241, 0.5725, 0.9241, 0.574, 0.9223, 0.574, 0.9241, 0.574, 0.9241, 0.574, 0.9068, 0.6915, 0.9068, 0.6901, 0.9086, 0.6901, 0.9068, 0.6901, 0.9068, 0.6886, 0.9086, 0.6886, 0.9184, 0.675, 0.918, 0.6751, 0.9183, 0.6776, 0.9204, 0.5711, 0.9223, 0.5711, 0.9223, 0.5725, 0.9204, 0.5725, 0.9223, 0.5725, 0.9223, 0.574, 0.9204, 0.574, 0.9223, 0.574, 0.9223, 0.574, 0.9049, 0.6915, 0.9049, 0.6901, 0.9068, 0.6901, 0.9049, 0.6901, 0.905, 0.6886, 0.9067, 0.6886, 0.9174, 0.6725, 0.917, 0.6728, 0.918, 0.6751, 0.9382, 0.5712, 0.94, 0.5712, 0.94, 0.5727, 0.9382, 0.5727, 0.94, 0.5727, 0.94, 0.5741, 0.9186, 0.574, 0.9204, 0.574, 0.9204, 0.574, 0.9031, 0.6915, 0.9031, 0.6901, 0.9049, 0.6901, 0.9031, 0.6901, 0.9031, 0.6886, 0.9049, 0.6886, 0.9158, 0.6704, 0.9155, 0.6707, 0.917, 0.6728, 0.9363, 0.5712, 0.9382, 0.5712, 0.9382, 0.5727, 0.9363, 0.5727, 0.9382, 0.5727, 0.9382, 0.5741, 0.9168, 0.574, 0.9186, 0.574, 0.9186, 0.574, 0.9013, 0.6915, 0.9013, 0.6901, 0.9031, 0.6901, 0.9013, 0.6901, 0.9013, 0.6886, 0.9031, 0.6886, 0.9137, 0.6688, 0.9135, 0.6692, 0.9155, 0.6707, 0.9345, 0.5712, 0.9363, 0.5712, 0.9363, 0.5727, 0.9345, 0.5727, 0.9363, 0.5727, 0.9363, 0.5741, 0.9149, 0.574, 0.9168, 0.574, 0.9168, 0.574, 0.8994, 0.6915, 0.8994, 0.6901, 0.9013, 0.6901, 0.8994, 0.6901, 0.8995, 0.6886, 0.9012, 0.6886, 0.9112, 0.6678, 0.9111, 0.6682, 0.9135, 0.6692, 0.9326, 0.5712, 0.9345, 0.5712, 0.9345, 0.5727, 0.9326, 0.5727, 0.9345, 0.5727, 0.9345, 0.5741, 0.9131, 0.574, 0.9149, 0.574, 0.9149, 0.574, 0.8976, 0.6915, 0.8976, 0.6901, 0.8994, 0.6901, 0.8976, 0.6901, 0.8976, 0.6886, 0.8994, 0.6886, 0.9086, 0.6675, 0.9086, 0.6679, 0.9111, 0.6682, 0.9326, 0.5712, 0.9326, 0.5727, 0.9308, 0.5727, 0.9308, 0.5727, 0.9326, 0.5727, 0.9326, 0.5741, 0.9113, 0.574, 0.9131, 0.574, 0.9131, 0.574, 0.8976, 0.6915, 0.8957, 0.6915, 0.8958, 0.6901, 0.8976, 0.6901, 0.8958, 0.6901, 0.8958, 0.6886, 0.9086, 0.6675, 0.906, 0.6678, 0.9061, 0.6682, 0.929, 0.5712, 0.9308, 0.5712, 0.9308, 0.5727, 0.929, 0.5727, 0.9308, 0.5727, 0.9308, 0.5741, 0.9094, 0.574, 0.9113, 0.574, 0.9113, 0.574, 0.8957, 0.6915, 0.8939, 0.6915, 0.8939, 0.6901, 0.8939, 0.6901, 0.8939, 0.6886, 0.8957, 0.6886, 0.906, 0.6678, 0.9035, 0.6688, 0.9037, 0.6692, 0.9271, 0.5712, 0.929, 0.5712, 0.929, 0.5727, 0.929, 0.5727, 0.929, 0.5741, 0.9271, 0.5741, 0.9076, 0.574, 0.9094, 0.574, 0.9094, 0.574, 0.8939, 0.6915, 0.8921, 0.6915, 0.8921, 0.6901, 0.8921, 0.6901, 0.8921, 0.6886, 0.8939, 0.6886, 0.9035, 0.6688, 0.9014, 0.6704, 0.9017, 0.6707, 0.9253, 0.5712, 0.9271, 0.5712, 0.9271, 0.5727, 0.9271, 0.5727, 0.9271, 0.5741, 0.9253, 0.5741, 0.9076, 0.574, 0.9076, 0.574, 0.9057, 0.574, 0.8902, 0.6915, 0.8902, 0.6901, 0.8921, 0.6901, 0.8902, 0.6901, 0.8903, 0.6886, 0.892, 0.6886, 0.9014, 0.6704, 0.8998, 0.6725, 0.9002, 0.6728, 0.9235, 0.5712, 0.9253, 0.5712, 0.9253, 0.5727, 0.9253, 0.5727, 0.9253, 0.5741, 0.9235, 0.5741, 0.9039, 0.574, 0.9057, 0.574, 0.9057, 0.574, 0.8884, 0.6915, 0.8884, 0.6901, 0.8902, 0.6901, 0.8884, 0.6901, 0.8884, 0.6886, 0.8902, 0.6886, 0.8988, 0.675, 0.8992, 0.6751, 0.9002, 0.6728, 0.9235, 0.5712, 0.9235, 0.5727, 0.9216, 0.5727, 0.9235, 0.5727, 0.9235, 0.5741, 0.9216, 0.5741, 0.9039, 0.574, 0.9039, 0.574, 0.9021, 0.574, 0.8866, 0.6915, 0.8866, 0.6901, 0.8884, 0.6901, 0.8866, 0.6901, 0.8866, 0.6886, 0.8884, 0.6886, 0.8988, 0.675, 0.8985, 0.6776, 0.8989, 0.6776, 0.9021, 0.5711, 0.9021, 0.5725, 0.9002, 0.5725, 0.9021, 0.5725, 0.9021, 0.574, 0.9002, 0.574, 0.9021, 0.574, 0.9021, 0.574, 0.9002, 0.574, 0.8866, 0.6915, 0.8847, 0.6915, 0.8847, 0.6901, 0.8866, 0.6901, 0.8847, 0.6901, 0.8848, 0.6886, 0.8988, 0.6802, 0.8992, 0.6801, 0.8989, 0.6776, 0.9002, 0.5711, 0.9002, 0.5725, 0.8984, 0.5725, 0.9002, 0.5725, 0.9002, 0.574, 0.8984, 0.574, 0.9002, 0.574, 0.9002, 0.574, 0.8984, 0.574, 0.8829, 0.6915, 0.8829, 0.6901, 0.8847, 0.6901, 0.8847, 0.6901, 0.8829, 0.6901, 0.8829, 0.6886, 0.8988, 0.6802, 0.8998, 0.6827, 0.9002, 0.6825, 0.8984, 0.5711, 0.8984, 0.5725, 0.8966, 0.5725, 0.8984, 0.5725, 0.8984, 0.574, 0.8966, 0.574, 0.8984, 0.574, 0.8984, 0.574, 0.8966, 0.574, 0.8829, 0.6915, 0.8811, 0.6915, 0.8811, 0.6901, 0.8829, 0.6901, 0.8811, 0.6901, 0.8811, 0.6886, 0.9014, 0.6848, 0.9017, 0.6845, 0.9002, 0.6825, 0.8966, 0.5711, 0.8966, 0.5725, 0.8947, 0.5725, 0.8947, 0.5725, 0.8966, 0.5725, 0.8966, 0.574, 0.8947, 0.574, 0.8966, 0.574, 0.8966, 0.574, 0.8811, 0.6915, 0.8792, 0.6915, 0.8792, 0.6901, 0.8792, 0.6901, 0.8793, 0.6886, 0.881, 0.6886, 0.9035, 0.6864, 0.9037, 0.686, 0.9017, 0.6845, 0.8947, 0.5711, 0.8947, 0.5725, 0.8929, 0.5725, 0.8929, 0.5725, 0.8947, 0.5725, 0.8947, 0.574, 0.8947, 0.574, 0.8947, 0.574, 0.8929, 0.574, 0.8774, 0.6915, 0.8774, 0.6901, 0.8792, 0.6901, 0.8774, 0.6901, 0.8774, 0.6886, 0.8792, 0.6886, 0.9035, 0.6864, 0.906, 0.6874, 0.9061, 0.687, 0.891, 0.5711, 0.8929, 0.5711, 0.8929, 0.5725, 0.891, 0.5725, 0.8929, 0.5725, 0.8929, 0.574, 0.8929, 0.574, 0.8929, 0.574, 0.891, 0.574, 0.8755, 0.6915, 0.8755, 0.6901, 0.8774, 0.6901, 0.8755, 0.6901, 0.8756, 0.6886, 0.8773, 0.6886, 0.9086, 0.6878, 0.9086, 0.6873, 0.9061, 0.687, 0.891, 0.5711, 0.891, 0.5725, 0.8892, 0.5725, 0.891, 0.5725, 0.891, 0.574, 0.8892, 0.574, 0.891, 0.574, 0.891, 0.574, 0.8892, 0.574, 0.9333, 0.574, 0.9333, 0.574, 0.9315, 0.574, 0.9333, 0.574, 0.9333, 0.574, 0.9315, 0.574, 0.9333, 0.574, 0.9333, 0.574, 0.9315, 0.574, 0.9315, 0.574, 0.9315, 0.574, 0.9296, 0.574, 0.9315, 0.574, 0.9315, 0.574, 0.9296, 0.574, 0.9315, 0.574, 0.9315, 0.574, 0.9296, 0.574, 0.9296, 0.574, 0.9296, 0.574, 0.9278, 0.574, 0.9296, 0.574, 0.9296, 0.574, 0.9278, 0.574, 0.9296, 0.574, 0.9296, 0.574, 0.9278, 0.574, 0.9278, 0.574, 0.9278, 0.574, 0.926, 0.574, 0.9278, 0.574, 0.9278, 0.574, 0.926, 0.574, 0.9278, 0.574, 0.9278, 0.574, 0.926, 0.574, 0.926, 0.574, 0.926, 0.574, 0.9241, 0.574, 0.926, 0.574, 0.926, 0.574, 0.9241, 0.574, 0.926, 0.574, 0.926, 0.574, 0.9241, 0.574, 0.9241, 0.574, 0.9241, 0.574, 0.9223, 0.574, 0.9241, 0.574, 0.9241, 0.574, 0.9223, 0.574, 0.9241, 0.574, 0.9241, 0.574, 0.9223, 0.574, 0.9223, 0.574, 0.9223, 0.574, 0.9204, 0.574, 0.9223, 0.574, 0.9223, 0.574, 0.9204, 0.574, 0.9223, 0.574, 0.9223, 0.574, 0.9204, 0.574, 0.9204, 0.574, 0.9204, 0.574, 0.9186, 0.574, 0.94, 0.5741, 0.94, 0.5741, 0.9382, 0.5741, 0.94, 0.5741, 0.94, 0.5741, 0.9382, 0.5741, 0.9186, 0.574, 0.9186, 0.574, 0.9168, 0.574, 0.9382, 0.5741, 0.9382, 0.5741, 0.9363, 0.5741, 0.9382, 0.5741, 0.9382, 0.5741, 0.9363, 0.5741, 0.9168, 0.574, 0.9168, 0.574, 0.9149, 0.574, 0.9363, 0.5741, 0.9363, 0.5741, 0.9345, 0.5741, 0.9363, 0.5741, 0.9363, 0.5741, 0.9345, 0.5741, 0.9149, 0.574, 0.9149, 0.574, 0.9131, 0.574, 0.9345, 0.5741, 0.9345, 0.5741, 0.9326, 0.5741, 0.9345, 0.5741, 0.9345, 0.5741, 0.9326, 0.5741, 0.9131, 0.574, 0.9131, 0.574, 0.9113, 0.574, 0.9326, 0.5741, 0.9326, 0.5741, 0.9308, 0.5741, 0.9326, 0.5741, 0.9326, 0.5741, 0.9308, 0.5741, 0.9113, 0.574, 0.9113, 0.574, 0.9094, 0.574, 0.9308, 0.5741, 0.9308, 0.5741, 0.929, 0.5741, 0.9308, 0.5741, 0.9308, 0.5741, 0.929, 0.5741, 0.9094, 0.574, 0.9094, 0.574, 0.9076, 0.574, 0.929, 0.5741, 0.929, 0.5741, 0.9271, 0.5741, 0.929, 0.5741, 0.929, 0.5741, 0.9271, 0.5741, 0.9057, 0.574, 0.9076, 0.574, 0.9076, 0.574, 0.9253, 0.5741, 0.9271, 0.5741, 0.9271, 0.5741, 0.9271, 0.5741, 0.9271, 0.5741, 0.9253, 0.5741, 0.9057, 0.574, 0.9057, 0.574, 0.9039, 0.574, 0.9253, 0.5741, 0.9253, 0.5741, 0.9235, 0.5741, 0.9253, 0.5741, 0.9253, 0.5741, 0.9235, 0.5741, 0.9021, 0.574, 0.9039, 0.574, 0.9039, 0.574, 0.9235, 0.5741, 0.9235, 0.5741, 0.9216, 0.5741, 0.9216, 0.5741, 0.9235, 0.5741, 0.9235, 0.5741, 0.9021, 0.574, 0.9021, 0.574, 0.9002, 0.574, 0.9002, 0.574, 0.9021, 0.574, 0.9021, 0.574, 0.9021, 0.574, 0.9021, 0.574, 0.9002, 0.574, 0.8984, 0.574, 0.9002, 0.574, 0.9002, 0.574, 0.8984, 0.574, 0.9002, 0.574, 0.9002, 0.574, 0.8984, 0.574, 0.9002, 0.574, 0.9002, 0.574, 0.8966, 0.574, 0.8984, 0.574, 0.8984, 0.574, 0.8966, 0.574, 0.8984, 0.574, 0.8984, 0.574, 0.8966, 0.574, 0.8984, 0.574, 0.8984, 0.574, 0.8966, 0.574, 0.8966, 0.574, 0.8947, 0.574, 0.8966, 0.574, 0.8966, 0.574, 0.8947, 0.574, 0.8966, 0.574, 0.8966, 0.574, 0.8947, 0.574, 0.8929, 0.574, 0.8947, 0.574, 0.8947, 0.574, 0.8947, 0.574, 0.8947, 0.574, 0.8929, 0.574, 0.8929, 0.574, 0.8947, 0.574, 0.8947, 0.574, 0.891, 0.574, 0.8929, 0.574, 0.8929, 0.574, 0.8929, 0.574, 0.8929, 0.574, 0.891, 0.574, 0.8929, 0.574, 0.8929, 0.574, 0.891, 0.574, 0.8892, 0.574, 0.891, 0.574, 0.891, 0.574, 0.8892, 0.574, 0.891, 0.574, 0.891, 0.574, 0.8892, 0.574, 0.891, 0.574, 0.891, 0.574, 0.9196, 0.7107, 0.9196, 0.7107, 0.9178, 0.7107, 0.9196, 0.7107, 0.9196, 0.7107, 0.9178, 0.7107, 0.8892, 0.6874, 0.8866, 0.6878, 0.8866, 0.6873, 0.9178, 0.7107, 0.9178, 0.7107, 0.916, 0.7107, 0.9178, 0.7107, 0.9178, 0.7107, 0.916, 0.7107, 0.8892, 0.6874, 0.8891, 0.687, 0.8914, 0.686, 0.916, 0.7107, 0.916, 0.7107, 0.9141, 0.7107, 0.916, 0.7107, 0.9159, 0.7107, 0.9142, 0.7107, 0.8916, 0.6864, 0.8914, 0.686, 0.8934, 0.6845, 0.9141, 0.7107, 0.9141, 0.7107, 0.9123, 0.7107, 0.9141, 0.7107, 0.9141, 0.7107, 0.9123, 0.7107, 0.8937, 0.6848, 0.8934, 0.6845, 0.895, 0.6825, 0.9123, 0.7107, 0.9123, 0.7107, 0.9105, 0.7107, 0.9123, 0.7107, 0.9122, 0.7107, 0.9105, 0.7107, 0.8954, 0.6827, 0.895, 0.6825, 0.896, 0.6801, 0.9104, 0.7107, 0.9104, 0.7107, 0.9086, 0.7107, 0.9104, 0.7107, 0.9104, 0.7107, 0.9086, 0.7107, 0.8964, 0.6802, 0.896, 0.6801, 0.8963, 0.6776, 0.9068, 0.7107, 0.9086, 0.7107, 0.9086, 0.7107, 0.9068, 0.7107, 0.9086, 0.7107, 0.9086, 0.7107, 0.8964, 0.675, 0.8967, 0.6776, 0.8963, 0.6776, 0.9049, 0.7107, 0.9068, 0.7107, 0.9068, 0.7107, 0.9049, 0.7107, 0.9068, 0.7107, 0.9067, 0.7107, 0.8954, 0.6725, 0.8964, 0.675, 0.896, 0.6751, 0.9031, 0.7107, 0.9049, 0.7107, 0.9049, 0.7107, 0.9031, 0.7107, 0.9049, 0.7107, 0.9049, 0.7107, 0.8937, 0.6704, 0.8954, 0.6725, 0.895, 0.6728, 0.9031, 0.7107, 0.9031, 0.7107, 0.9013, 0.7107, 0.9013, 0.7107, 0.9031, 0.7107, 0.9031, 0.7107, 0.8916, 0.6688, 0.8937, 0.6704, 0.8934, 0.6707, 0.8994, 0.7107, 0.9013, 0.7107, 0.9013, 0.7107, 0.9013, 0.7107, 0.9012, 0.7107, 0.8995, 0.7107, 0.8916, 0.6688, 0.8914, 0.6692, 0.8891, 0.6682, 0.8994, 0.7107, 0.8994, 0.7107, 0.8976, 0.7107, 0.8976, 0.7107, 0.8994, 0.7107, 0.8994, 0.7107, 0.8866, 0.6675, 0.8892, 0.6678, 0.8891, 0.6682, 0.8976, 0.7107, 0.8976, 0.7107, 0.8958, 0.7107, 0.8976, 0.7107, 0.8976, 0.7107, 0.8958, 0.7107, 0.8866, 0.6675, 0.8866, 0.6679, 0.884, 0.6682, 0.8957, 0.7107, 0.8957, 0.7107, 0.8939, 0.7107, 0.8957, 0.7107, 0.8957, 0.7107, 0.8939, 0.7107, 0.8839, 0.6678, 0.884, 0.6682, 0.8817, 0.6692, 0.8921, 0.7107, 0.8939, 0.7107, 0.8939, 0.7107, 0.8921, 0.7107, 0.8939, 0.7107, 0.8939, 0.7107, 0.8815, 0.6688, 0.8817, 0.6692, 0.8797, 0.6707, 0.8921, 0.7107, 0.8921, 0.7107, 0.8902, 0.7107, 0.8902, 0.7107, 0.8921, 0.7107, 0.892, 0.7107, 0.8794, 0.6704, 0.8797, 0.6707, 0.8781, 0.6728, 0.8902, 0.7107, 0.8902, 0.7107, 0.8884, 0.7107, 0.8902, 0.7107, 0.8902, 0.7107, 0.8884, 0.7107, 0.8778, 0.6725, 0.8781, 0.6728, 0.8772, 0.6751, 0.8884, 0.7107, 0.8884, 0.7107, 0.8866, 0.7107, 0.8866, 0.7107, 0.8884, 0.7107, 0.8884, 0.7107, 0.8768, 0.675, 0.8772, 0.6751, 0.8768, 0.6776, 0.8866, 0.7107, 0.8866, 0.7107, 0.8847, 0.7107, 0.8866, 0.7107, 0.8865, 0.7107, 0.8848, 0.7107, 0.8768, 0.6802, 0.8764, 0.6776, 0.8768, 0.6776, 0.8847, 0.7107, 0.8847, 0.7107, 0.8829, 0.7107, 0.8847, 0.7107, 0.8847, 0.7107, 0.8829, 0.7107, 0.8768, 0.6802, 0.8772, 0.6801, 0.8781, 0.6825, 0.8829, 0.7107, 0.8829, 0.7107, 0.8811, 0.7107, 0.8829, 0.7107, 0.8829, 0.7107, 0.8811, 0.7107, 0.8778, 0.6827, 0.8781, 0.6825, 0.8797, 0.6845, 0.8811, 0.7107, 0.881, 0.7107, 0.8792, 0.7107, 0.8792, 0.7107, 0.881, 0.7107, 0.881, 0.7107, 0.8815, 0.6864, 0.8794, 0.6848, 0.8797, 0.6845, 0.8774, 0.7107, 0.8792, 0.7107, 0.8792, 0.7107, 0.8774, 0.7107, 0.8792, 0.7107, 0.8792, 0.7107, 0.8839, 0.6874, 0.8815, 0.6864, 0.8817, 0.686, 0.8755, 0.7107, 0.8774, 0.7107, 0.8774, 0.7107, 0.8755, 0.7107, 0.8774, 0.7107, 0.8773, 0.7107, 0.8866, 0.6878, 0.8839, 0.6874, 0.884, 0.687, 0.9315, 0.574, 0.9333, 0.574, 0.9333, 0.574, 0.9333, 0.574, 0.9333, 0.574, 0.9315, 0.574, 0.9333, 0.574, 0.9333, 0.574, 0.9315, 0.574, 0.9296, 0.574, 0.9315, 0.574, 0.9315, 0.574, 0.9315, 0.574, 0.9315, 0.574, 0.9296, 0.574, 0.9296, 0.574, 0.9315, 0.574, 0.9315, 0.574, 0.9278, 0.574, 0.9296, 0.574, 0.9296, 0.574, 0.9278, 0.574, 0.9296, 0.574, 0.9296, 0.574, 0.9278, 0.574, 0.9296, 0.574, 0.9296, 0.574, 0.926, 0.574, 0.9278, 0.574, 0.9278, 0.574, 0.926, 0.574, 0.9278, 0.574, 0.9278, 0.574, 0.926, 0.574, 0.9278, 0.574, 0.9278, 0.574, 0.9241, 0.574, 0.926, 0.574, 0.926, 0.574, 0.9241, 0.574, 0.926, 0.574, 0.926, 0.574, 0.9241, 0.574, 0.926, 0.574, 0.926, 0.574, 0.9223, 0.574, 0.9241, 0.574, 0.9241, 0.574, 0.9223, 0.574, 0.9241, 0.574, 0.9241, 0.574, 0.9223, 0.574, 0.9241, 0.574, 0.9241, 0.574, 0.9204, 0.574, 0.9223, 0.574, 0.9223, 0.574, 0.9204, 0.574, 0.9223, 0.574, 0.9223, 0.574, 0.9204, 0.574, 0.9223, 0.574, 0.9223, 0.574, 0.9186, 0.574, 0.9204, 0.574, 0.9204, 0.574, 0.9382, 0.5741, 0.94, 0.5741, 0.94, 0.5741, 0.94, 0.5741, 0.94, 0.5741, 0.9382, 0.5741, 0.9168, 0.574, 0.9186, 0.574, 0.9186, 0.574, 0.9363, 0.5741, 0.9382, 0.5741, 0.9382, 0.5741, 0.9382, 0.5741, 0.9382, 0.5741, 0.9363, 0.5741, 0.9149, 0.574, 0.9168, 0.574, 0.9168, 0.574, 0.9345, 0.5741, 0.9363, 0.5741, 0.9363, 0.5741, 0.9345, 0.5741, 0.9363, 0.5741, 0.9363, 0.5741, 0.9131, 0.574, 0.9149, 0.574, 0.9149, 0.574, 0.9326, 0.5741, 0.9345, 0.5741, 0.9345, 0.5741, 0.9345, 0.5741, 0.9345, 0.5741, 0.9326, 0.5741, 0.9113, 0.574, 0.9131, 0.574, 0.9131, 0.574, 0.9326, 0.5741, 0.9326, 0.5741, 0.9308, 0.5741, 0.9326, 0.5741, 0.9326, 0.5741, 0.9308, 0.5741, 0.9094, 0.574, 0.9113, 0.574, 0.9113, 0.574, 0.929, 0.5741, 0.9308, 0.5741, 0.9308, 0.5741, 0.9308, 0.5741, 0.9308, 0.5741, 0.929, 0.5741, 0.9076, 0.574, 0.9094, 0.574, 0.9094, 0.574, 0.929, 0.5741, 0.929, 0.5741, 0.9271, 0.5741, 0.929, 0.5741, 0.929, 0.5741, 0.9271, 0.5741, 0.9057, 0.574, 0.9076, 0.574, 0.9076, 0.574, 0.9271, 0.5741, 0.9271, 0.5741, 0.9253, 0.5741, 0.9271, 0.5741, 0.9271, 0.5741, 0.9253, 0.5741, 0.9057, 0.574, 0.9057, 0.574, 0.9039, 0.574, 0.9253, 0.5741, 0.9253, 0.5741, 0.9235, 0.5741, 0.9235, 0.5741, 0.9253, 0.5741, 0.9253, 0.5741, 0.9039, 0.574, 0.9039, 0.574, 0.9021, 0.574, 0.9235, 0.5741, 0.9235, 0.5741, 0.9216, 0.5741, 0.9235, 0.5741, 0.9235, 0.5741, 0.9216, 0.5741, 0.9021, 0.574, 0.9021, 0.574, 0.9002, 0.574, 0.9021, 0.574, 0.9021, 0.574, 0.9002, 0.574, 0.9002, 0.574, 0.9021, 0.574, 0.9021, 0.574, 0.9002, 0.574, 0.9002, 0.574, 0.8984, 0.574, 0.9002, 0.574, 0.9002, 0.574, 0.8984, 0.574, 0.9002, 0.574, 0.9002, 0.574, 0.8984, 0.574, 0.8984, 0.574, 0.8984, 0.574, 0.8966, 0.574, 0.8984, 0.574, 0.8984, 0.574, 0.8966, 0.574, 0.8966, 0.574, 0.8984, 0.574, 0.8984, 0.574, 0.8966, 0.574, 0.8966, 0.574, 0.8947, 0.574, 0.8966, 0.574, 0.8966, 0.574, 0.8947, 0.574, 0.8966, 0.574, 0.8966, 0.574, 0.8947, 0.574, 0.8947, 0.574, 0.8947, 0.574, 0.8929, 0.574, 0.8929, 0.574, 0.8947, 0.574, 0.8947, 0.574, 0.8947, 0.574, 0.8947, 0.574, 0.8929, 0.574, 0.8929, 0.574, 0.8929, 0.574, 0.891, 0.574, 0.891, 0.574, 0.8929, 0.574, 0.8929, 0.574, 0.8929, 0.574, 0.8929, 0.574, 0.891, 0.574, 0.891, 0.574, 0.891, 0.574, 0.8892, 0.574, 0.891, 0.574, 0.891, 0.574, 0.8892, 0.574, 0.8892, 0.574, 0.891, 0.574, 0.891, 0.574, 0.9315, 0.574, 0.9333, 0.574, 0.9333, 0.574, 0.9333, 0.574, 0.9333, 0.574, 0.9315, 0.574, 0.9333, 0.574, 0.9333, 0.574, 0.9315, 0.574, 0.9315, 0.574, 0.9315, 0.574, 0.9296, 0.574, 0.9296, 0.574, 0.9315, 0.574, 0.9315, 0.574, 0.9315, 0.574, 0.9315, 0.574, 0.9296, 0.574, 0.9296, 0.574, 0.9296, 0.574, 0.9278, 0.574, 0.9296, 0.574, 0.9296, 0.574, 0.9278, 0.574, 0.9296, 0.574, 0.9296, 0.574, 0.9278, 0.574, 0.9278, 0.574, 0.9278, 0.574, 0.926, 0.574, 0.9278, 0.574, 0.9278, 0.574, 0.926, 0.574, 0.9278, 0.574, 0.9278, 0.574, 0.926, 0.574, 0.9241, 0.574, 0.926, 0.574, 0.926, 0.574, 0.926, 0.574, 0.926, 0.574, 0.9241, 0.574, 0.926, 0.574, 0.926, 0.574, 0.9241, 0.574, 0.9241, 0.574, 0.9241, 0.574, 0.9223, 0.574, 0.9241, 0.574, 0.9241, 0.574, 0.9223, 0.574, 0.9241, 0.574, 0.9241, 0.574, 0.9223, 0.574, 0.9223, 0.574, 0.9223, 0.574, 0.9204, 0.574, 0.9223, 0.574, 0.9223, 0.574, 0.9204, 0.574, 0.9223, 0.574, 0.9223, 0.574, 0.9204, 0.574, 0.94, 0.5741, 0.94, 0.5741, 0.9382, 0.5741, 0.94, 0.5741, 0.94, 0.5741, 0.9382, 0.5741, 0.9204, 0.574, 0.9204, 0.574, 0.9186, 0.574, 0.9382, 0.5741, 0.9382, 0.5741, 0.9363, 0.5741, 0.9382, 0.5741, 0.9382, 0.5741, 0.9363, 0.5741, 0.9186, 0.574, 0.9186, 0.574, 0.9168, 0.574, 0.9363, 0.5741, 0.9363, 0.5741, 0.9345, 0.5741, 0.9363, 0.5741, 0.9363, 0.5741, 0.9345, 0.5741, 0.9168, 0.574, 0.9168, 0.574, 0.9149, 0.574, 0.9345, 0.5741, 0.9345, 0.5741, 0.9326, 0.5741, 0.9345, 0.5741, 0.9345, 0.5741, 0.9326, 0.5741, 0.9149, 0.574, 0.9149, 0.574, 0.9131, 0.574, 0.9326, 0.5741, 0.9326, 0.5741, 0.9308, 0.5741, 0.9326, 0.5741, 0.9326, 0.5741, 0.9308, 0.5741, 0.9131, 0.574, 0.9131, 0.574, 0.9113, 0.574, 0.929, 0.5741, 0.9308, 0.5741, 0.9308, 0.5741, 0.9308, 0.5741, 0.9308, 0.5741, 0.929, 0.5741, 0.9113, 0.574, 0.9113, 0.574, 0.9094, 0.574, 0.929, 0.5741, 0.929, 0.5741, 0.9271, 0.5741, 0.9271, 0.5741, 0.929, 0.5741, 0.929, 0.5741, 0.9094, 0.574, 0.9094, 0.574, 0.9076, 0.574, 0.9271, 0.5741, 0.9271, 0.5741, 0.9253, 0.5741, 0.9253, 0.5741, 0.9271, 0.5741, 0.9271, 0.5741, 0.9076, 0.574, 0.9076, 0.574, 0.9057, 0.574, 0.9235, 0.5741, 0.9253, 0.5741, 0.9253, 0.5741, 0.9235, 0.5741, 0.9253, 0.5741, 0.9253, 0.5741, 0.9039, 0.574, 0.9057, 0.574, 0.9057, 0.574, 0.9216, 0.5741, 0.9235, 0.5741, 0.9235, 0.5741, 0.9216, 0.5741, 0.9235, 0.5741, 0.9235, 0.5741, 0.9021, 0.574, 0.9039, 0.574, 0.9039, 0.574, 0.9021, 0.574, 0.9021, 0.574, 0.9002, 0.574, 0.9002, 0.574, 0.9021, 0.574, 0.9021, 0.574, 0.9002, 0.574, 0.9021, 0.574, 0.9021, 0.574, 0.9002, 0.574, 0.9002, 0.574, 0.8984, 0.574, 0.8984, 0.574, 0.9002, 0.574, 0.9002, 0.574, 0.8984, 0.574, 0.9002, 0.574, 0.9002, 0.574, 0.8984, 0.574, 0.8984, 0.574, 0.8966, 0.574, 0.8966, 0.574, 0.8984, 0.574, 0.8984, 0.574, 0.8966, 0.574, 0.8984, 0.574, 0.8984, 0.574, 0.8947, 0.574, 0.8966, 0.574, 0.8966, 0.574, 0.8947, 0.574, 0.8966, 0.574, 0.8966, 0.574, 0.8947, 0.574, 0.8966, 0.574, 0.8966, 0.574, 0.8947, 0.574, 0.8947, 0.574, 0.8929, 0.574, 0.8947, 0.574, 0.8947, 0.574, 0.8929, 0.574, 0.8929, 0.574, 0.8947, 0.574, 0.8947, 0.574, 0.891, 0.574, 0.8929, 0.574, 0.8929, 0.574, 0.8929, 0.574, 0.8929, 0.574, 0.891, 0.574, 0.891, 0.574, 0.8929, 0.574, 0.8929, 0.574, 0.891, 0.574, 0.891, 0.574, 0.8892, 0.574, 0.8892, 0.574, 0.891, 0.574, 0.891, 0.574, 0.8892, 0.574, 0.891, 0.574, 0.891, 0.574, 0.9061, 0.687, 0.9086, 0.6873, 0.9086, 0.6679, 0.9086, 0.6873, 0.9111, 0.687, 0.918, 0.6751, 0.9111, 0.687, 0.9135, 0.686, 0.9155, 0.6845, 0.9155, 0.6845, 0.917, 0.6825, 0.918, 0.6751, 0.917, 0.6825, 0.918, 0.6801, 0.918, 0.6751, 0.918, 0.6801, 0.9183, 0.6776, 0.918, 0.6751, 0.918, 0.6751, 0.917, 0.6728, 0.9155, 0.6707, 0.9155, 0.6707, 0.9135, 0.6692, 0.9111, 0.6682, 0.9111, 0.6682, 0.9086, 0.6679, 0.9086, 0.6873, 0.9086, 0.6679, 0.9061, 0.6682, 0.9061, 0.687, 0.9061, 0.6682, 0.9037, 0.6692, 0.9017, 0.6707, 0.9017, 0.6707, 0.9002, 0.6728, 0.8992, 0.6751, 0.8992, 0.6751, 0.8989, 0.6776, 0.8992, 0.6801, 0.8992, 0.6801, 0.9002, 0.6825, 0.9017, 0.6845, 0.9017, 0.6845, 0.9037, 0.686, 0.8992, 0.6801, 0.9037, 0.686, 0.9061, 0.687, 0.8992, 0.6801, 0.9086, 0.6873, 0.918, 0.6751, 0.9111, 0.6682, 0.9111, 0.687, 0.9155, 0.6845, 0.918, 0.6751, 0.918, 0.6751, 0.9155, 0.6707, 0.9111, 0.6682, 0.9061, 0.6682, 0.9017, 0.6707, 0.9061, 0.687, 0.9017, 0.6707, 0.8992, 0.6751, 0.8992, 0.6801])
me_cylinder_003.materials.append(mat_material_001)
me_cylinder_003.use_remesh_fix_poles = True
me_cylinder_003.use_remesh_preserve_attributes = False
me_cylinder_003.use_mirror_vertex_groups = False
me_cylinder_003.update()

# ---- objects
ob_leftbumper = bpy.data.objects.new('LeftBumper', me_cylinder_003)

# ---- transforms, parenting, visibility, modifiers, constraints
ob_leftbumper.location = (0.0, 0.0, 0.0)
ob_leftbumper.lineart.crease_threshold = 0.0

# ---- collection membership
col_collection.objects.link(ob_leftbumper)

# ---- scene / render settings (as saved in the file)
scene.frame_start = 1; scene.frame_end = 250; scene.frame_set(1)
scene.render.engine = 'BLENDER_EEVEE_NEXT'
scene.cycles.use_denoising = False
scene.cycles.samples = 128
scene.cycles.sampling_pattern = 'TABULATED_SOBOL'
scene.cycles.use_adaptive_sampling = False
scene.cycles.use_light_tree = False
scene.view_settings.view_transform = 'Filmic'
bpy.context.view_layer.update()

# ---- added for rendering (the .blend has no active camera and no usable light): camera, sun
cam_auto = bpy.data.cameras.new('AutoCamera')
cam_auto.lens = 50.0
cam_auto.sensor_width = 36.0
cam_auto.clip_end = 1000.0
ob_auto_camera = bpy.data.objects.new('AutoCamera', cam_auto)
scene.collection.objects.link(ob_auto_camera)
ob_auto_camera.location = (0.73555, -1.32945, 0.985327)
ob_auto_camera.rotation_euler = (1.09748, -7.21219e-08, 0.694738)
scene.camera = ob_auto_camera
light_auto_sun = bpy.data.lights.new('AutoSun', 'SUN')
light_auto_sun.energy = 3.0
light_auto_sun.angle = 0.0523599
ob_auto_sun = bpy.data.objects.new('AutoSun', light_auto_sun)
scene.collection.objects.link(ob_auto_sun)
ob_auto_sun.rotation_euler = (0.872665, 0.174533, 0.523599)
bpy.context.view_layer.update()
